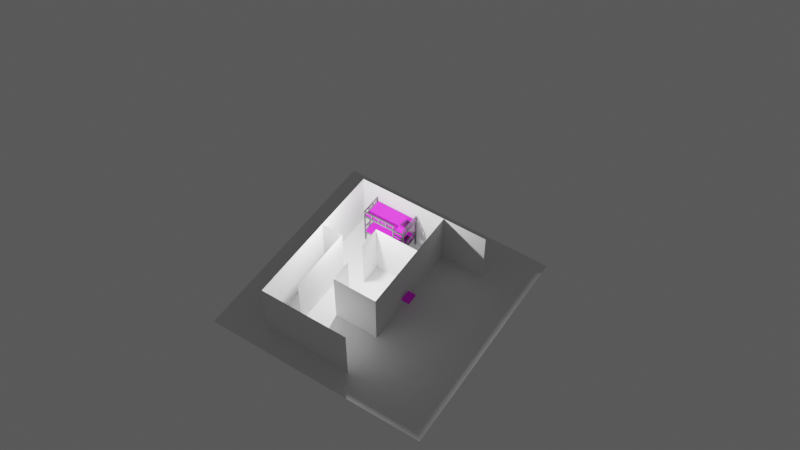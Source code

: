 # Source: little_house.blend  (saved by Blender 3.4.6; exported with 4.5.12 LTS)
import bpy
from mathutils import Matrix  # noqa: F401  (used for matrix-valued properties, if any)

bpy.ops.wm.read_factory_settings(use_empty=True)
scene = bpy.context.scene
scene.name = 'Scene'

# ---- collections
col_collection = bpy.data.collections.new('Collection'); scene.collection.children.link(col_collection)
col_bed = bpy.data.collections.new('bed'); scene.collection.children.link(col_bed)
col_bed_stick = bpy.data.collections.new('Bed Stick'); col_bed.children.link(col_bed_stick)
col_q_p = bpy.data.collections.new('Q&P'); scene.collection.children.link(col_q_p)

# ---- images (referenced by path relative to the original .blend; pixels are not part of the script)
import os
ASSET_DIR = os.environ.get("B2B_ASSET_DIR", "")  # directory of the original .blend (textures are referenced by path, not embedded)
HERE = os.path.dirname(os.path.abspath(__file__))  # packed textures are extracted next to this script under _unpacked/

def load_image(name, relpath, width, height, colorspace="sRGB"):
    """Load a texture the original file referenced (path relative to the .blend, or extracted next to this script)."""
    p = next((c for c in (os.path.join(HERE, relpath), os.path.join(ASSET_DIR, relpath)) if relpath and os.path.exists(c)), "")
    if p:
        img = bpy.data.images.load(p, check_existing=True)
        img.name = name
    else:  # same state as the original file: an image datablock whose file is absent (Cycles renders it pink)
        img = bpy.data.images.new(name, width, height)
        img.source = "FILE"
        img.filepath = "//" + (relpath or name)
    img.colorspace_settings.name = colorspace
    return img
img_chocofur_fabric_modern_03_diff_jpg = load_image('Chocofur_Fabric_Modern_03_diff.jpg', 'Chocofur_Fabric_Modern_03_diff.jpg', 1024, 1024, 'sRGB')
img_chocofur_fabric_modern_01_diff_jpg = load_image('Chocofur_Fabric_Modern_01_diff.jpg', 'Chocofur_Fabric_Modern_01_diff.jpg', 1024, 1024, 'sRGB')
img_chocofur_fabric_modern_11_diff_jpg = load_image('Chocofur_Fabric_Modern_11_diff.jpg', 'Chocofur_Fabric_Modern_11_diff.jpg', 1024, 1024, 'sRGB')

# ---- materials (node trees are filled in below, after node groups)
mat_chocofur_fabric_modern_03 = bpy.data.materials.new('Chocofur_Fabric_Modern_03')
mat_chocofur_fabric_modern_03.alpha_threshold = 0.0
mat_chocofur_fabric_modern_03.use_transparent_shadow = False
mat_chocofur_fabric_modern_03.diffuse_color = (0.6038, 0.6038, 0.6038, 1.0)
mat_chocofur_fabric_modern_03.roughness = 0.5
mat_steel3 = bpy.data.materials.new('steel3')
mat_steel3.use_transparent_shadow = False
mat_chocofur_fabric_modern_01 = bpy.data.materials.new('Chocofur_Fabric_Modern_01')
mat_chocofur_fabric_modern_01.alpha_threshold = 0.0
mat_chocofur_fabric_modern_01.use_transparent_shadow = False
mat_chocofur_fabric_modern_01.diffuse_color = (0.8, 0.7179, 0.6079, 1.0)
mat_chocofur_fabric_modern_01.roughness = 0.5
mat_chocofur_fabric_modern_03_001 = bpy.data.materials.new('Chocofur_Fabric_Modern_03.001')
mat_chocofur_fabric_modern_03_001.alpha_threshold = 0.0
mat_chocofur_fabric_modern_03_001.use_transparent_shadow = False
mat_chocofur_fabric_modern_03_001.diffuse_color = (0.6038, 0.6038, 0.6038, 1.0)
mat_chocofur_fabric_modern_03_001.roughness = 0.5

# ---- node groups
ng_cell_metal = bpy.data.node_groups.new('Cell Metal', 'ShaderNodeTree')
_s = ng_cell_metal.interface.new_socket(name='BSDF', in_out='OUTPUT', socket_type='NodeSocketShader')
_s = ng_cell_metal.interface.new_socket(name='Detail Scale', in_out='INPUT', socket_type='NodeSocketFloat')
_s.default_value = 457.7
_s.min_value = -1000.0
_s.max_value = 1000.0
_s = ng_cell_metal.interface.new_socket(name='Dent Scale', in_out='INPUT', socket_type='NodeSocketFloat')
_s.default_value = 5.0
_s.min_value = -1000.0
_s.max_value = 1000.0
_s = ng_cell_metal.interface.new_socket(name='Dent Detail', in_out='INPUT', socket_type='NodeSocketFloat')
_s.default_value = 5.0
_s.min_value = -1000.0
_s.max_value = 1000.0
_s = ng_cell_metal.interface.new_socket(name='Color', in_out='INPUT', socket_type='NodeSocketColor')
_s.default_value = (0.02716, 0.02825, 0.02914, 1.0)
_s = ng_cell_metal.interface.new_socket(name='Color', in_out='INPUT', socket_type='NodeSocketColor')
_s.default_value = (0.6987, 0.7332, 0.7613, 1.0)
_N = ng_cell_metal.nodes; _L = ng_cell_metal.links
n0 = _N.new('ShaderNodeTexCoord'); n0.name = 'Texture Coordinate'; n0.location = (-450, 171)
n1 = _N.new('ShaderNodeMapping'); n1.name = 'Mapping'; n1.location = (-240, 188)
n1.width = 240
n2 = _N.new('ShaderNodeTexNoise'); n2.name = 'Noise Texture'; n2.location = (50, 197)
n2.inputs[3].default_value = 16.0
n2.inputs[4].default_value = 0.6882
n3 = _N.new('ShaderNodeBump'); n3.name = 'Bump.001'; n3.location = (371, -185)
n3.inputs[0].default_value = 0.2471
n3.inputs[1].default_value = 1.0
n3.inputs[2].default_value = 1.0
n4 = _N.new('ShaderNodeMapping'); n4.name = 'Mapping.001'; n4.location = (-118, -349)
n4.width = 240
n5 = _N.new('ShaderNodeTexCoord'); n5.name = 'Texture Coordinate.001'; n5.location = (-838, -386)
n6 = _N.new('ShaderNodeTexNoise'); n6.name = 'Noise Texture.001'; n6.location = (-558, -361)
n6.inputs[3].default_value = 16.0
n7 = _N.new('ShaderNodeMix'); n7.name = 'Mix'; n7.location = (-338, -388)
n7.data_type = 'RGBA'
n7.inputs[0].default_value = 0.9
n8 = _N.new('ShaderNodeTexVoronoi'); n8.name = 'Voronoi Texture'; n8.location = (172, -320)
n8.feature = 'F2'
n9 = _N.new('NodeGroupOutput'); n9.name = 'Group Output'; n9.location = (1578, 231)
n10 = _N.new('ShaderNodeMixShader'); n10.name = 'Mix Shader'; n10.location = (1290, 378)
n11 = _N.new('ShaderNodeBsdfPrincipled'); n11.name = 'Principled BSDF.001'; n11.location = (835, -273)
n11.distribution = 'GGX'
n11.subsurface_method = 'BURLEY'
n11.inputs[1].default_value = 1.0
n11.inputs[3].default_value = 1.45
n11.inputs[27].default_value = (0.0, 0.0, 0.0, 1.0)
n11.inputs[28].default_value = 1.0
n12 = _N.new('ShaderNodeValToRGB'); n12.name = 'ColorRamp'; n12.location = (244, 119)
while len(n12.color_ramp.elements) > 1: n12.color_ramp.elements.remove(n12.color_ramp.elements[-1])
n12.color_ramp.elements[0].position = 0.3141; n12.color_ramp.elements[0].color = (0.08834, 0.08834, 0.08834, 1.0)
_e = n12.color_ramp.elements.new(1.0); _e.color = (1.0, 1.0, 1.0, 1.0)
n13 = _N.new('ShaderNodeBsdfPrincipled'); n13.name = 'Principled BSDF'; n13.location = (838, 388)
n13.distribution = 'GGX'
n13.subsurface_method = 'BURLEY'
n13.inputs[1].default_value = 1.0
n13.inputs[3].default_value = 1.45
n13.inputs[27].default_value = (0.0, 0.0, 0.0, 1.0)
n13.inputs[28].default_value = 1.0
n14 = _N.new('ShaderNodeBump'); n14.name = 'Bump'; n14.location = (612, -218)
n14.inputs[0].default_value = 0.1471
n14.inputs[1].default_value = 1.0
n14.inputs[2].default_value = 1.0
n15 = _N.new('ShaderNodeValToRGB'); n15.name = 'ColorRamp.001'; n15.location = (431, 504)
while len(n15.color_ramp.elements) > 1: n15.color_ramp.elements.remove(n15.color_ramp.elements[-1])
n15.color_ramp.elements[0].position = 0.0; n15.color_ramp.elements[0].color = (1.0, 1.0, 1.0, 1.0)
_e = n15.color_ramp.elements.new(1.0); _e.color = (0.0, 0.0, 0.0, 1.0)
n16 = _N.new('NodeGroupInput'); n16.name = 'Group Input'; n16.location = (-1038, 0)
_L.new(n13.outputs[0], n10.inputs[1])
_L.new(n1.outputs[0], n2.inputs[0])
_L.new(n0.outputs[3], n1.inputs[0])
_L.new(n2.outputs[0], n12.inputs[0])
_L.new(n12.outputs[0], n14.inputs[3])
_L.new(n14.outputs[0], n13.inputs[5])
_L.new(n12.outputs[0], n13.inputs[2])
_L.new(n3.outputs[0], n14.inputs[4])
_L.new(n8.outputs[0], n3.inputs[3])
_L.new(n4.outputs[0], n8.inputs[0])
_L.new(n6.outputs[1], n7.inputs[6])
_L.new(n7.outputs[2], n4.inputs[0])
_L.new(n5.outputs[3], n6.inputs[0])
_L.new(n5.outputs[3], n7.inputs[7])
_L.new(n8.outputs[0], n15.inputs[0])
_L.new(n16.outputs[0], n2.inputs[2])
_L.new(n16.outputs[1], n8.inputs[2])
_L.new(n16.outputs[2], n6.inputs[2])
_L.new(n10.outputs[0], n9.inputs[0])
_L.new(n11.outputs[0], n10.inputs[2])
_L.new(n14.outputs[0], n11.inputs[5])
_L.new(n15.outputs[0], n10.inputs[0])
_L.new(n16.outputs[3], n13.inputs[0])
_L.new(n16.outputs[4], n11.inputs[0])
n9.is_active_output = True

# ---- material node trees
mat_chocofur_fabric_modern_03.use_nodes = True; mat_chocofur_fabric_modern_03.node_tree.nodes.clear()
_N = mat_chocofur_fabric_modern_03.node_tree.nodes; _L = mat_chocofur_fabric_modern_03.node_tree.links
n0 = _N.new('ShaderNodeOutputMaterial'); n0.name = 'Material Output'; n0.location = (100, 200)
n1 = _N.new('ShaderNodeBsdfPrincipled'); n1.name = 'Principled BSDF'; n1.location = (-209, 203)
n1.distribution = 'GGX'
n1.subsurface_method = 'BURLEY'
n1.inputs[2].default_value = 0.8
n1.inputs[3].default_value = 1.45
n1.inputs[13].default_value = 0.7
n1.inputs[24].default_value = 0.3
n1.inputs[27].default_value = (0.0, 0.0, 0.0, 1.0)
n1.inputs[28].default_value = 1.0
n2 = _N.new('ShaderNodeBump'); n2.name = 'Bump'; n2.location = (-421, -206)
n2.inputs[0].default_value = 0.1
n2.inputs[1].default_value = 0.1
n2.inputs[2].default_value = 1.0
n3 = _N.new('ShaderNodeTexImage'); n3.name = 'Image Texture'; n3.location = (-785, 121)
n3.image = img_chocofur_fabric_modern_03_diff_jpg
_L.new(n1.outputs[0], n0.inputs[0])
_L.new(n2.outputs[0], n1.inputs[5])
_L.new(n3.outputs[0], n2.inputs[3])
_L.new(n3.outputs[0], n1.inputs[0])
n0.is_active_output = True
mat_steel3.use_nodes = True; mat_steel3.node_tree.nodes.clear()
_N = mat_steel3.node_tree.nodes; _L = mat_steel3.node_tree.links
n0 = _N.new('ShaderNodeOutputMaterial'); n0.name = 'Material Output'; n0.location = (799, 277)
n1 = _N.new('ShaderNodeGroup'); n1.name = 'Group'; n1.location = (552, 236)
n1.width = 214
n1.node_tree = ng_cell_metal
n1.inputs[0].default_value = 1.5
n1.inputs[1].default_value = 0.2
n1.inputs[2].default_value = 5.5
n1.inputs[3].default_value = (0.04033, 0.042, 0.04338, 1.0)
n1.inputs[4].default_value = (0.6987, 0.7332, 0.7613, 1.0)
_L.new(n1.outputs[0], n0.inputs[0])
n0.is_active_output = True
mat_chocofur_fabric_modern_01.use_nodes = True; mat_chocofur_fabric_modern_01.node_tree.nodes.clear()
_N = mat_chocofur_fabric_modern_01.node_tree.nodes; _L = mat_chocofur_fabric_modern_01.node_tree.links
n0 = _N.new('ShaderNodeOutputMaterial'); n0.name = 'Material Output'; n0.location = (100, 200)
n1 = _N.new('ShaderNodeBsdfPrincipled'); n1.name = 'Principled BSDF'; n1.location = (-209, 203)
n1.distribution = 'GGX'
n1.subsurface_method = 'BURLEY'
n1.inputs[1].default_value = 1.0
n1.inputs[2].default_value = 0.8
n1.inputs[3].default_value = 1.45
n1.inputs[13].default_value = 0.0
n1.inputs[24].default_value = 0.3
n1.inputs[27].default_value = (0.0, 0.0, 0.0, 1.0)
n1.inputs[28].default_value = 1.0
n2 = _N.new('ShaderNodeBump'); n2.name = 'Bump'; n2.location = (-421, -206)
n2.inputs[0].default_value = 0.1
n2.inputs[1].default_value = 0.1
n2.inputs[2].default_value = 1.0
n3 = _N.new('ShaderNodeTexImage'); n3.name = 'Image Texture'; n3.location = (-785, 121)
n3.image = img_chocofur_fabric_modern_01_diff_jpg
n3.extension = 'CLIP'
_L.new(n1.outputs[0], n0.inputs[0])
_L.new(n2.outputs[0], n1.inputs[5])
_L.new(n3.outputs[0], n2.inputs[3])
_L.new(n3.outputs[0], n1.inputs[0])
n0.is_active_output = True
mat_chocofur_fabric_modern_03_001.use_nodes = True; mat_chocofur_fabric_modern_03_001.node_tree.nodes.clear()
_N = mat_chocofur_fabric_modern_03_001.node_tree.nodes; _L = mat_chocofur_fabric_modern_03_001.node_tree.links
n0 = _N.new('ShaderNodeOutputMaterial'); n0.name = 'Material Output'; n0.location = (100, 200)
n1 = _N.new('ShaderNodeBsdfPrincipled'); n1.name = 'Principled BSDF'; n1.location = (-209, 203)
n1.distribution = 'GGX'
n1.subsurface_method = 'BURLEY'
n1.inputs[2].default_value = 0.8
n1.inputs[3].default_value = 1.45
n1.inputs[13].default_value = 0.7
n1.inputs[24].default_value = 0.3
n1.inputs[27].default_value = (0.0, 0.0, 0.0, 1.0)
n1.inputs[28].default_value = 1.0
n2 = _N.new('ShaderNodeBump'); n2.name = 'Bump'; n2.location = (-421, -206)
n2.inputs[0].default_value = 0.1
n2.inputs[1].default_value = 0.1
n2.inputs[2].default_value = 1.0
n3 = _N.new('ShaderNodeTexImage'); n3.name = 'Image Texture'; n3.location = (-785, 121)
n3.image = img_chocofur_fabric_modern_11_diff_jpg
_L.new(n1.outputs[0], n0.inputs[0])
_L.new(n2.outputs[0], n1.inputs[5])
_L.new(n3.outputs[0], n2.inputs[3])
_L.new(n3.outputs[0], n1.inputs[0])
n0.is_active_output = True

# ---- world
world_world = bpy.data.worlds.new('World'); scene.world = world_world
world_world.use_nodes = True; world_world.node_tree.nodes.clear()
_N = world_world.node_tree.nodes; _L = world_world.node_tree.links
n0 = _N.new('ShaderNodeOutputWorld'); n0.name = 'World Output'; n0.location = (300, 300)
n1 = _N.new('ShaderNodeBackground'); n1.name = 'Background'; n1.location = (10, 300)
n1.inputs[0].default_value = (0.08003, 0.08003, 0.08003, 1.0)
_L.new(n1.outputs[0], n0.inputs[0])
n0.is_active_output = True
world_world.color = (0.05088, 0.05088, 0.05088)
world_world.use_sun_shadow = False
world_world.sun_shadow_jitter_overblur = 0.0

# ---- cameras
cam_camera = bpy.data.cameras.new('Camera')
cam_camera.clip_end = 100.0
cam_camera.ortho_scale = 7.314

# ---- lights
light_light_001 = bpy.data.lights.new('Light.001', 'POINT')
light_light_001.transmission_factor = 0.0
light_light_001.energy = 1000.0
light_light_001.shadow_soft_size = 0.1
light_light_001.shadow_maximum_resolution = 0.006
light_light_001.use_absolute_resolution = True

# ---- meshes
me_x = bpy.data.meshes.new('平面')
me_x.from_pydata([(-10.0, -10.0, 0.0), (10.0, -10.0, 0.0), (-10.0, 10.0, 0.0), (10.0, 10.0, 0.0), (-10.0, 8.0, 0.0), (-10.0, 6.0, 0.0), (-10.0, 4.0, 0.0), (-10.0, 2.0, 0.0), (-10.0, 0.0, 0.0), (-10.0, -2.0, 0.0), (-10.0, -4.0, 0.0), (-10.0, -6.0, 0.0), (-10.0, -8.0, 0.0), (-8.0, -10.0, 0.0), (-6.0, -10.0, 0.0), (-4.0, -10.0, 0.0), (-2.0, -10.0, 0.0), (0.0, -10.0, 0.0), (2.0, -10.0, 0.0), (4.0, -10.0, 0.0), (6.0, -10.0, 0.0), (8.0, -10.0, 0.0), (10.0, -8.0, 0.0), (10.0, -6.0, 0.0), (10.0, -4.0, 0.0), (10.0, -2.0, 0.0), (10.0, 0.0, 0.0), (10.0, 2.0, 0.0), (10.0, 4.0, 0.0), (10.0, 6.0, 0.0), (10.0, 8.0, 0.0), (8.0, 10.0, 0.0), (6.0, 10.0, 0.0), (4.0, 10.0, 0.0), (2.0, 10.0, 0.0), (0.0, 10.0, 0.0), (-2.0, 10.0, 0.0), (-4.0, 10.0, 0.0), (-6.0, 10.0, 0.0), (-8.0, 10.0, 0.0), (-8.0, -8.0, 0.0), (-8.0, -6.0, 0.0), (-8.0, -4.0, 0.0), (-8.0, -2.0, 0.0), (-8.0, 0.0, 0.0), (-8.0, 2.0, 0.0), (-8.0, 4.0, 0.0), (-8.0, 6.0, 0.0), (-8.0, 8.0, 0.0), (-6.0, -8.0, 0.0), (-6.0, -6.0, 0.0), (-6.0, -4.0, 0.0), (-6.0, -2.0, 0.0), (-6.0, 0.0, 0.0), (-6.0, 2.0, 0.0), (-6.0, 4.0, 0.0), (-6.0, 6.0, 0.0), (-6.0, 8.0, 0.0), (-4.0, -8.0, 0.0), (-4.0, -6.0, 0.0), (-4.0, -4.0, 0.0), (-4.0, -2.0, 0.0), (-4.0, 0.0, 0.0), (-4.0, 2.0, 0.0), (-4.0, 4.0, 0.0), (-4.0, 6.0, 0.0), (-4.0, 8.0, 0.0), (-2.0, -8.0, 0.0), (-2.0, -6.0, 0.0), (-2.0, -4.0, 0.0), (-2.0, -2.0, 0.0), (-2.0, 0.0, 0.0), (-2.0, 2.0, 0.0), (-2.0, 4.0, 0.0), (-2.0, 6.0, 0.0), (-2.0, 8.0, 0.0), (0.0, -8.0, 0.0), (0.0, -6.0, 0.0), (0.0, -4.0, 0.0), (0.0, -2.0, 0.0), (0.0, 0.0, 0.0), (0.0, 2.0, 0.0), (0.0, 4.0, 0.0), (0.0, 6.0, 0.0), (0.0, 8.0, 0.0), (2.0, -8.0, 0.0), (2.0, -6.0, 0.0), (2.0, -4.0, 0.0), (2.0, -2.0, 0.0), (2.0, 0.0, 0.0), (2.0, 2.0, 0.0), (2.0, 4.0, 0.0), (2.0, 6.0, 0.0), (2.0, 8.0, 0.0), (4.0, -8.0, 0.0), (4.0, -6.0, 0.0), (4.0, -4.0, 0.0), (4.0, -2.0, 0.0), (4.0, 0.0, 0.0), (4.0, 2.0, 0.0), (4.0, 4.0, 0.0), (4.0, 6.0, 0.0), (4.0, 8.0, 0.0), (6.0, -8.0, 0.0), (6.0, -6.0, 0.0), (6.0, -4.0, 0.0), (6.0, -2.0, 0.0), (6.0, 0.0, 0.0), (6.0, 2.0, 0.0), (6.0, 4.0, 0.0), (6.0, 6.0, 0.0), (6.0, 8.0, 0.0), (8.0, -8.0, 0.0), (8.0, -6.0, 0.0), (8.0, -4.0, 0.0), (8.0, -2.0, 0.0), (8.0, 0.0, 0.0), (8.0, 2.0, 0.0), (8.0, 4.0, 0.0), (8.0, 6.0, 0.0), (8.0, 8.0, 0.0), (-6.0, -4.0, 2.5), (-6.0, -2.0, 2.5), (-6.0, 0.0, 2.5), (-6.0, 2.0, 2.5), (-6.0, 4.0, 2.5), (-6.0, 6.0, 2.5), (-4.0, 6.0, 2.5), (-2.0, 6.0, 2.5), (0.0, 6.0, 2.5), (2.0, 6.0, 2.5), (4.0, 6.0, 2.5), (6.0, 6.0, 2.5), (2.0, -2.0, 2.5), (2.0, 0.0, 2.5), (2.0, 4.0, 2.5), (-2.0, -4.0, 2.5), (-2.0, -2.0, 2.5), (-2.0, 0.0, 2.5), (-2.0, 2.0, 2.5), (0.0, -4.0, 2.5), (0.0, 2.0, 2.5), (2.0, -4.0, 2.5), (2.0, 2.0, 2.5), (-6.0, -8.0, 2.5), (-6.0, -6.0, 2.5), (-4.0, -8.0, 2.5), (-4.0, -6.0, 2.5), (-4.0, -4.0, 2.5), (-4.0, -2.0, 2.5), (-4.0, 0.0, 2.5), (-2.0, -8.0, 2.5), (0.0, -8.0, 2.5), (2.0, -8.0, 2.5), (2.0, -4.0, 1.25), (0.0, -4.0, 1.25), (-2.0, -4.0, 1.25), (-2.0, -2.0, 1.25), (2.0, -2.0, 1.25), (-4.0, -6.0, 1.25), (-4.0, -4.0, 1.25), (-4.0, 0.0, 1.25), (-6.0, 0.0, 1.25), (-4.0, -2.0, 1.25), (2.0, 0.0, 1.25), (-2.0, 0.0, 1.25), (-2.0, 2.0, 1.25), (0.0, 2.0, 1.25), (2.0, 2.0, 1.25), (2.0, -4.0, 0.35), (0.0, -4.0, 0.35), (2.0, -2.0, 0.35), (2.0, 0.0, 0.35), (0.0, 2.0, 0.35), (2.0, 2.0, 0.35), (-2.0, -4.0, 0.35)], [(164, 168), (158, 164), (171, 169), (170, 169), (173, 174), (172, 174), (171, 172), (175, 170)], [(120, 30, 3, 31), (4, 48, 39, 2), (48, 57, 38, 39), (57, 66, 37, 38), (66, 75, 36, 37), (75, 84, 35, 36), (84, 93, 34, 35), (93, 102, 33, 34), (102, 111, 32, 33), (111, 120, 31, 32), (0, 13, 40, 12), (12, 40, 41, 11), (11, 41, 42, 10), (10, 42, 43, 9), (9, 43, 44, 8), (8, 44, 45, 7), (7, 45, 46, 6), (6, 46, 47, 5), (5, 47, 48, 4), (13, 14, 49, 40), (40, 49, 50, 41), (41, 50, 51, 42), (42, 51, 52, 43), (43, 52, 53, 44), (44, 53, 54, 45), (45, 54, 55, 46), (46, 55, 56, 47), (47, 56, 57, 48), (14, 15, 58, 49), (49, 58, 59, 50), (50, 59, 60, 51), (51, 60, 61, 52), (52, 61, 62, 53), (53, 62, 63, 54), (54, 63, 64, 55), (55, 64, 65, 56), (56, 65, 66, 57), (15, 16, 67, 58), (58, 67, 68, 59), (59, 68, 69, 60), (60, 69, 70, 61), (61, 70, 71, 62), (62, 71, 72, 63), (63, 72, 73, 64), (64, 73, 74, 65), (65, 74, 75, 66), (16, 17, 76, 67), (67, 76, 77, 68), (68, 77, 78, 69), (69, 78, 79, 70), (70, 79, 80, 71), (71, 80, 81, 72), (72, 81, 82, 73), (73, 82, 83, 74), (74, 83, 84, 75), (17, 18, 85, 76), (76, 85, 86, 77), (77, 86, 87, 78), (78, 87, 88, 79), (79, 88, 89, 80), (80, 89, 90, 81), (81, 90, 91, 82), (82, 91, 92, 83), (83, 92, 93, 84), (18, 19, 94, 85), (85, 94, 95, 86), (86, 95, 96, 87), (87, 96, 97, 88), (88, 97, 98, 89), (89, 98, 99, 90), (90, 99, 100, 91), (91, 100, 101, 92), (92, 101, 102, 93), (19, 20, 103, 94), (94, 103, 104, 95), (95, 104, 105, 96), (96, 105, 106, 97), (97, 106, 107, 98), (98, 107, 108, 99), (99, 108, 109, 100), (100, 109, 110, 101), (101, 110, 111, 102), (20, 21, 112, 103), (103, 112, 113, 104), (104, 113, 114, 105), (105, 114, 115, 106), (106, 115, 116, 107), (107, 116, 117, 108), (108, 117, 118, 109), (109, 118, 119, 110), (110, 119, 120, 111), (21, 1, 22, 112), (112, 22, 23, 113), (113, 23, 24, 114), (114, 24, 25, 115), (115, 25, 26, 116), (116, 26, 27, 117), (117, 27, 28, 118), (118, 28, 29, 119), (119, 29, 30, 120), (53, 54, 124, 123), (92, 83, 129, 130), (65, 56, 126, 127), (50, 51, 121, 145), (54, 55, 125, 124), (110, 101, 131, 132), (83, 74, 128, 129), (51, 52, 122, 121), (55, 56, 126, 125), (101, 92, 130, 131), (52, 53, 123, 122), (74, 65, 127, 128), (88, 89, 164, 134, 133), (91, 92, 130, 135), (89, 90, 143, 134, 164), (90, 91, 135, 143), (154, 155, 140, 142), (165, 166, 139, 138), (156, 157, 137, 136), (167, 166, 139, 141), (154, 158, 133, 142), (168, 167, 141, 143), (155, 156, 136, 140), (85, 76, 152, 153), (58, 49, 144, 146), (159, 160, 148, 147), (161, 162, 123, 150), (76, 67, 151, 152), (160, 163, 149, 148), (163, 161, 150, 149), (67, 58, 146, 151), (49, 50, 145, 144), (78, 69, 156, 155), (87, 88, 158, 154), (69, 70, 157, 156), (87, 78, 155, 154), (61, 62, 161, 163), (60, 61, 163, 160), (62, 53, 162, 161), (59, 60, 160, 159), (90, 81, 167, 168), (81, 72, 166, 167), (71, 72, 166, 165)])
_uv = me_x.uv_layers.new(name='UV 贴图')
_uv.uv.foreach_set('vector', [0.9, 0.9, 1.0, 0.9, 1.0, 1.0, 0.9, 1.0, 0.0, 0.9, 0.1, 0.9, 0.1, 1.0, 0.0, 1.0, 0.1, 0.9, 0.2, 0.9, 0.2, 1.0, 0.1, 1.0, 0.2, 0.9, 0.3, 0.9, 0.3, 1.0, 0.2, 1.0, 0.3, 0.9, 0.4, 0.9, 0.4, 1.0, 0.3, 1.0, 0.4, 0.9, 0.5, 0.9, 0.5, 1.0, 0.4, 1.0, 0.5, 0.9, 0.6, 0.9, 0.6, 1.0, 0.5, 1.0, 0.6, 0.9, 0.7, 0.9, 0.7, 1.0, 0.6, 1.0, 0.7, 0.9, 0.8, 0.9, 0.8, 1.0, 0.7, 1.0, 0.8, 0.9, 0.9, 0.9, 0.9, 1.0, 0.8, 1.0, 0.0, 0.0, 0.1, 0.0, 0.1, 0.1, 0.0, 0.1, 0.0, 0.1, 0.1, 0.1, 0.1, 0.2, 0.0, 0.2, 0.0, 0.2, 0.1, 0.2, 0.1, 0.3, 0.0, 0.3, 0.0, 0.3, 0.1, 0.3, 0.1, 0.4, 0.0, 0.4, 0.0, 0.4, 0.1, 0.4, 0.1, 0.5, 0.0, 0.5, 0.0, 0.5, 0.1, 0.5, 0.1, 0.6, 0.0, 0.6, 0.0, 0.6, 0.1, 0.6, 0.1, 0.7, 0.0, 0.7, 0.0, 0.7, 0.1, 0.7, 0.1, 0.8, 0.0, 0.8, 0.0, 0.8, 0.1, 0.8, 0.1, 0.9, 0.0, 0.9, 0.1, 0.0, 0.2, 0.0, 0.2, 0.1, 0.1, 0.1, 0.1, 0.1, 0.2, 0.1, 0.2, 0.2, 0.1, 0.2, 0.1, 0.2, 0.2, 0.2, 0.2, 0.3, 0.1, 0.3, 0.1, 0.3, 0.2, 0.3, 0.2, 0.4, 0.1, 0.4, 0.1, 0.4, 0.2, 0.4, 0.2, 0.5, 0.1, 0.5, 0.1, 0.5, 0.2, 0.5, 0.2, 0.6, 0.1, 0.6, 0.1, 0.6, 0.2, 0.6, 0.2, 0.7, 0.1, 0.7, 0.1, 0.7, 0.2, 0.7, 0.2, 0.8, 0.1, 0.8, 0.1, 0.8, 0.2, 0.8, 0.2, 0.9, 0.1, 0.9, 0.2, 0.0, 0.3, 0.0, 0.3, 0.1, 0.2, 0.1, 0.2, 0.1, 0.3, 0.1, 0.3, 0.2, 0.2, 0.2, 0.2, 0.2, 0.3, 0.2, 0.3, 0.3, 0.2, 0.3, 0.2, 0.3, 0.3, 0.3, 0.3, 0.4, 0.2, 0.4, 0.2, 0.4, 0.3, 0.4, 0.3, 0.5, 0.2, 0.5, 0.2, 0.5, 0.3, 0.5, 0.3, 0.6, 0.2, 0.6, 0.2, 0.6, 0.3, 0.6, 0.3, 0.7, 0.2, 0.7, 0.2, 0.7, 0.3, 0.7, 0.3, 0.8, 0.2, 0.8, 0.2, 0.8, 0.3, 0.8, 0.3, 0.9, 0.2, 0.9, 0.3, 0.0, 0.4, 0.0, 0.4, 0.1, 0.3, 0.1, 0.3, 0.1, 0.4, 0.1, 0.4, 0.2, 0.3, 0.2, 0.3, 0.2, 0.4, 0.2, 0.4, 0.3, 0.3, 0.3, 0.3, 0.3, 0.4, 0.3, 0.4, 0.4, 0.3, 0.4, 0.3, 0.4, 0.4, 0.4, 0.4, 0.5, 0.3, 0.5, 0.3, 0.5, 0.4, 0.5, 0.4, 0.6, 0.3, 0.6, 0.3, 0.6, 0.4, 0.6, 0.4, 0.7, 0.3, 0.7, 0.3, 0.7, 0.4, 0.7, 0.4, 0.8, 0.3, 0.8, 0.3, 0.8, 0.4, 0.8, 0.4, 0.9, 0.3, 0.9, 0.4, 0.0, 0.5, 0.0, 0.5, 0.1, 0.4, 0.1, 0.4, 0.1, 0.5, 0.1, 0.5, 0.2, 0.4, 0.2, 0.4, 0.2, 0.5, 0.2, 0.5, 0.3, 0.4, 0.3, 0.4, 0.3, 0.5, 0.3, 0.5, 0.4, 0.4, 0.4, 0.4, 0.4, 0.5, 0.4, 0.5, 0.5, 0.4, 0.5, 0.4, 0.5, 0.5, 0.5, 0.5, 0.6, 0.4, 0.6, 0.4, 0.6, 0.5, 0.6, 0.5, 0.7, 0.4, 0.7, 0.4, 0.7, 0.5, 0.7, 0.5, 0.8, 0.4, 0.8, 0.4, 0.8, 0.5, 0.8, 0.5, 0.9, 0.4, 0.9, 0.5, 0.0, 0.6, 0.0, 0.6, 0.1, 0.5, 0.1, 0.5, 0.1, 0.6, 0.1, 0.6, 0.2, 0.5, 0.2, 0.5, 0.2, 0.6, 0.2, 0.6, 0.3, 0.5, 0.3, 0.5, 0.3, 0.6, 0.3, 0.6, 0.4, 0.5, 0.4, 0.5, 0.4, 0.6, 0.4, 0.6, 0.5, 0.5, 0.5, 0.5, 0.5, 0.6, 0.5, 0.6, 0.6, 0.5, 0.6, 0.5, 0.6, 0.6, 0.6, 0.6, 0.7, 0.5, 0.7, 0.5, 0.7, 0.6, 0.7, 0.6, 0.8, 0.5, 0.8, 0.5, 0.8, 0.6, 0.8, 0.6, 0.9, 0.5, 0.9, 0.6, 0.0, 0.7, 0.0, 0.7, 0.1, 0.6, 0.1, 0.6, 0.1, 0.7, 0.1, 0.7, 0.2, 0.6, 0.2, 0.6, 0.2, 0.7, 0.2, 0.7, 0.3, 0.6, 0.3, 0.6, 0.3, 0.7, 0.3, 0.7, 0.4, 0.6, 0.4, 0.6, 0.4, 0.7, 0.4, 0.7, 0.5, 0.6, 0.5, 0.6, 0.5, 0.7, 0.5, 0.7, 0.6, 0.6, 0.6, 0.6, 0.6, 0.7, 0.6, 0.7, 0.7, 0.6, 0.7, 0.6, 0.7, 0.7, 0.7, 0.7, 0.8, 0.6, 0.8, 0.6, 0.8, 0.7, 0.8, 0.7, 0.9, 0.6, 0.9, 0.7, 0.0, 0.8, 0.0, 0.8, 0.1, 0.7, 0.1, 0.7, 0.1, 0.8, 0.1, 0.8, 0.2, 0.7, 0.2, 0.7, 0.2, 0.8, 0.2, 0.8, 0.3, 0.7, 0.3, 0.7, 0.3, 0.8, 0.3, 0.8, 0.4, 0.7, 0.4, 0.7, 0.4, 0.8, 0.4, 0.8, 0.5, 0.7, 0.5, 0.7, 0.5, 0.8, 0.5, 0.8, 0.6, 0.7, 0.6, 0.7, 0.6, 0.8, 0.6, 0.8, 0.7, 0.7, 0.7, 0.7, 0.7, 0.8, 0.7, 0.8, 0.8, 0.7, 0.8, 0.7, 0.8, 0.8, 0.8, 0.8, 0.9, 0.7, 0.9, 0.8, 0.0, 0.9, 0.0, 0.9, 0.1, 0.8, 0.1, 0.8, 0.1, 0.9, 0.1, 0.9, 0.2, 0.8, 0.2, 0.8, 0.2, 0.9, 0.2, 0.9, 0.3, 0.8, 0.3, 0.8, 0.3, 0.9, 0.3, 0.9, 0.4, 0.8, 0.4, 0.8, 0.4, 0.9, 0.4, 0.9, 0.5, 0.8, 0.5, 0.8, 0.5, 0.9, 0.5, 0.9, 0.6, 0.8, 0.6, 0.8, 0.6, 0.9, 0.6, 0.9, 0.7, 0.8, 0.7, 0.8, 0.7, 0.9, 0.7, 0.9, 0.8, 0.8, 0.8, 0.8, 0.8, 0.9, 0.8, 0.9, 0.9, 0.8, 0.9, 0.9, 0.0, 1.0, 0.0, 1.0, 0.1, 0.9, 0.1, 0.9, 0.1, 1.0, 0.1, 1.0, 0.2, 0.9, 0.2, 0.9, 0.2, 1.0, 0.2, 1.0, 0.3, 0.9, 0.3, 0.9, 0.3, 1.0, 0.3, 1.0, 0.4, 0.9, 0.4, 0.9, 0.4, 1.0, 0.4, 1.0, 0.5, 0.9, 0.5, 0.9, 0.5, 1.0, 0.5, 1.0, 0.6, 0.9, 0.6, 0.9, 0.6, 1.0, 0.6, 1.0, 0.7, 0.9, 0.7, 0.9, 0.7, 1.0, 0.7, 1.0, 0.8, 0.9, 0.8, 0.9, 0.8, 1.0, 0.8, 1.0, 0.9, 0.9, 0.9, 0.2, 0.5, 0.2, 0.6, 0.2, 0.6, 0.2, 0.5, 0.6, 0.8, 0.5, 0.8, 0.5, 0.8, 0.6, 0.8, 0.3, 0.8, 0.2, 0.8, 0.2, 0.8, 0.3, 0.8, 0.2, 0.2, 0.2, 0.3, 0.2, 0.3, 0.2, 0.2, 0.2, 0.6, 0.2, 0.7, 0.2, 0.7, 0.2, 0.6, 0.8, 0.8, 0.7, 0.8, 0.7, 0.8, 0.8, 0.8, 0.5, 0.8, 0.4, 0.8, 0.4, 0.8, 0.5, 0.8, 0.2, 0.3, 0.2, 0.4, 0.2, 0.4, 0.2, 0.3, 0.2, 0.7, 0.2, 0.8, 0.2, 0.8, 0.2, 0.7, 0.7, 0.8, 0.6, 0.8, 0.6, 0.8, 0.7, 0.8, 0.2, 0.4, 0.2, 0.5, 0.2, 0.5, 0.2, 0.4, 0.4, 0.8, 0.3, 0.8, 0.3, 0.8, 0.4, 0.8, 0.6, 0.4, 0.6, 0.5, 0.6, 0.5, 0.6, 0.5, 0.6, 0.4, 0.6, 0.7, 0.6, 0.8, 0.6, 0.8, 0.6, 0.7, 0.6, 0.5, 0.6, 0.6, 0.6, 0.6, 0.6, 0.5, 0.6, 0.5, 0.6, 0.6, 0.6, 0.7, 0.6, 0.7, 0.6, 0.6, 0.6, 0.3, 0.5, 0.3, 0.5, 0.3, 0.6, 0.3, 0.4, 0.5, 0.4, 0.6, 0.4, 0.6, 0.4, 0.5, 0.4, 0.3, 0.4, 0.4, 0.4, 0.4, 0.4, 0.3, 0.5, 0.6, 0.4, 0.6, 0.4, 0.6, 0.5, 0.6, 0.6, 0.3, 0.6, 0.4, 0.6, 0.4, 0.6, 0.3, 0.6, 0.6, 0.5, 0.6, 0.5, 0.6, 0.6, 0.6, 0.5, 0.3, 0.4, 0.3, 0.4, 0.3, 0.5, 0.3, 0.6, 0.1, 0.5, 0.1, 0.5, 0.1, 0.6, 0.1, 0.3, 0.1, 0.2, 0.1, 0.2, 0.1, 0.3, 0.1, 0.3, 0.2, 0.3, 0.3, 0.3, 0.3, 0.3, 0.2, 0.3, 0.5, 0.2, 0.5, 0.2, 0.5, 0.3, 0.5, 0.5, 0.1, 0.4, 0.1, 0.4, 0.1, 0.5, 0.1, 0.3, 0.3, 0.3, 0.4, 0.3, 0.4, 0.3, 0.3, 0.3, 0.4, 0.3, 0.5, 0.3, 0.5, 0.3, 0.4, 0.4, 0.1, 0.3, 0.1, 0.3, 0.1, 0.4, 0.1, 0.2, 0.1, 0.2, 0.2, 0.2, 0.2, 0.2, 0.1, 0.5, 0.3, 0.4, 0.3, 0.4, 0.3, 0.5, 0.3, 0.6, 0.3, 0.6, 0.4, 0.6, 0.4, 0.6, 0.3, 0.4, 0.3, 0.4, 0.4, 0.4, 0.4, 0.4, 0.3, 0.6, 0.3, 0.5, 0.3, 0.5, 0.3, 0.6, 0.3, 0.3, 0.4, 0.3, 0.5, 0.3, 0.5, 0.3, 0.4, 0.3, 0.3, 0.3, 0.4, 0.3, 0.4, 0.3, 0.3, 0.3, 0.5, 0.2, 0.5, 0.2, 0.5, 0.3, 0.5, 0.3, 0.2, 0.3, 0.3, 0.3, 0.3, 0.3, 0.2, 0.6, 0.6, 0.5, 0.6, 0.5, 0.6, 0.6, 0.6, 0.5, 0.6, 0.4, 0.6, 0.4, 0.6, 0.5, 0.6, 0.4, 0.5, 0.4, 0.6, 0.4, 0.6, 0.4, 0.5])
me_x.update()
me_x_1 = bpy.data.meshes.new('立方体')
me_x_1.from_pydata([(-1.0, -1.0, -1.0), (-1.0, 1.0, -1.0), (3.0, 1.0, -1.0), (3.0, -1.0, -1.0), (-1.0, 0.0, -1.0), (3.0, 0.0, -1.0), (0.02289, 1.0, -1.17), (-0.8728, 0.9706, -1.17), (1.0, -1.0, -1.17), (1.023, 1.0, -1.17), (0.0, -1.0, -1.17), (2.0, -1.0, -1.17), (2.88, -1.0, -1.17), (2.02, 0.9998, -1.17), (2.88, 0.9545, -1.17), (-0.88, -1.0, -1.17), (0.02289, 1.0, -1.153), (-0.8728, 0.9706, -1.153), (1.0, -1.0, -1.153), (1.023, 1.0, -1.153), (0.0, -1.0, -1.153), (2.0, -1.0, -1.153), (2.88, -1.0, -1.153), (2.02, 0.9998, -1.153), (2.88, 0.9545, -1.153), (-0.88, -1.0, -1.153)], [(4, 0), (5, 2), (1, 4), (3, 5)], [(12, 15, 7, 14), (11, 12, 22, 21), (13, 9, 19, 23), (15, 10, 20, 25), (14, 13, 23, 24), (10, 8, 18, 20), (6, 7, 17, 16), (8, 11, 21, 18), (9, 6, 16, 19), (16, 17, 25, 20, 18, 21, 22, 24, 23, 19), (15, 25, 17, 7), (12, 14, 24, 22)])
_uv = me_x_1.uv_layers.new(name='UV 贴图')
_uv.uv.foreach_set('vector', [0.9765, 0.2767, 0.9765, 0.7352, 0.07311, 0.7343, 0.08048, 0.2767, 0.375, 0.75, 0.045, 0.09, 0.045, 0.09, 0.375, 0.75, 0.3675, 0.49, 0.375, 0.4999, 0.375, 0.4999, 0.3675, 0.49, 0.03, 0.09, 0.25, 0.75, 0.25, 0.75, 0.03, 0.09, 0.045, 0.06068, 0.3675, 0.49, 0.3675, 0.49, 0.045, 0.06068, 0.25, 0.75, 0.375, 0.75, 0.375, 0.75, 0.25, 0.75, 0.2528, 0.5, 0.03178, 0.06398, 0.03178, 0.06398, 0.2528, 0.5, 0.375, 0.75, 0.375, 0.75, 0.375, 0.75, 0.375, 0.75, 0.375, 0.4999, 0.2528, 0.5, 0.2528, 0.5, 0.375, 0.4999, 0.2528, 0.5, 0.03178, 0.06398, 0.03, 0.09, 0.25, 0.75, 0.375, 0.75, 0.375, 0.75, 0.045, 0.09, 0.045, 0.06068, 0.3675, 0.49, 0.375, 0.4999, 0.03, 0.09, 0.03, 0.09, 0.03178, 0.06398, 0.03178, 0.06398, 0.045, 0.09, 0.045, 0.06068, 0.045, 0.06068, 0.045, 0.09])
me_x_1.materials.append(mat_chocofur_fabric_modern_03)
me_x_1.update()
me_009 = bpy.data.meshes.new('立方体.009')
me_009.from_pydata([(-1.0, -1.0, -1.0), (-1.0, 1.0, -1.0), (3.0, 1.0, -1.0), (3.0, -1.0, -1.0), (-1.0, 0.0, -1.0), (3.0, 0.0, -1.0), (-1.0, -1.0, -1.15), (1.0, 0.88, -1.15), (0.0, 0.88, -1.15), (2.0, 0.88, -1.15), (3.0, 0.88, -1.15), (-1.0, 0.88, -1.15), (-0.88, -1.0, -1.17), (-0.88, 0.8805, -1.17), (2.88, -1.0, -1.17), (2.88, 0.883, -1.17), (-0.88, -1.0, -1.16), (-0.88, 0.8805, -1.16), (2.88, -1.0, -1.16), (2.88, 0.883, -1.16)], [(4, 0), (5, 2), (1, 4), (3, 5), (6, 11)], [(13, 15, 14, 12), (13, 12, 16, 17), (14, 15, 19, 18), (12, 14, 18, 16), (15, 13, 17, 19)])
_uv = me_009.uv_layers.new(name='UV 贴图')
_uv.uv.foreach_set('vector', [0.5001, 7.081e-05, 0.5008, 0.9999, 7.081e-05, 0.9999, 7.093e-05, 7.075e-05, 0.0, 0.0, 0.0, 0.0, 0.0, 0.0, 0.0, 0.0, 0.0, 0.0, 0.0, 0.0, 0.0, 0.0, 0.0, 0.0, 0.0, 0.0, 0.0, 0.0, 0.0, 0.0, 0.0, 0.0, 0.0, 0.0, 0.0, 0.0, 0.0, 0.0, 0.0, 0.0])
me_009.materials.append(mat_chocofur_fabric_modern_03)
me_009.update()
me_010 = bpy.data.meshes.new('立方体.010')
me_010.from_pydata([(-1.0, -1.0, -1.0), (-1.0, 1.0, -1.0), (1.0, -1.0, -1.0), (1.0, 1.0, -1.0), (3.0, 1.0, -1.0), (3.0, -1.0, -1.0), (0.0, 1.0, -1.0), (0.0, -1.0, -1.0), (2.0, -1.0, -1.0), (2.0, 1.0, -1.0), (0.0, 1.0, -1.15), (-1.0, 1.0, -1.15), (1.0, -1.0, -1.15), (1.0, 1.0, -1.15), (0.0, -1.0, -1.15), (2.0, -1.0, -1.15), (3.0, -1.0, -1.15), (2.0, 1.0, -1.15), (3.0, 1.0, -1.15), (-1.0, -1.0, -1.15)], [], [(5, 4, 9, 8), (6, 1, 0, 7), (2, 8, 9, 3), (6, 7, 2, 3), (16, 15, 17, 18), (10, 14, 19, 11), (12, 13, 17, 15), (10, 13, 12, 14), (4, 5, 16, 18), (1, 6, 10, 11), (9, 4, 18, 17), (8, 2, 12, 15), (2, 7, 14, 12), (6, 3, 13, 10), (0, 1, 11, 19), (5, 8, 15, 16), (3, 9, 17, 13), (7, 0, 19, 14)])
_uv = me_010.uv_layers.new(name='UV 贴图')
_uv.uv.foreach_set('vector', [0.0, 0.0, 0.0, 0.0, 0.375, 0.5, 0.375, 0.75, 0.25, 0.5, 0.0, 0.0, 0.0, 0.0, 0.25, 0.75, 0.375, 0.75, 0.375, 0.75, 0.375, 0.5, 0.375, 0.5, 0.25, 0.5, 0.25, 0.75, 0.375, 0.75, 0.375, 0.5, 0.0, 0.0, 0.375, 0.75, 0.375, 0.5, 0.0, 0.0, 0.25, 0.5, 0.25, 0.75, 0.0, 0.0, 0.0, 0.0, 0.375, 0.75, 0.375, 0.5, 0.375, 0.5, 0.375, 0.75, 0.25, 0.5, 0.375, 0.5, 0.375, 0.75, 0.25, 0.75, 0.0, 0.0, 0.0, 0.0, 0.0, 0.0, 0.0, 0.0, 0.0, 0.0, 0.25, 0.5, 0.25, 0.5, 0.0, 0.0, 0.375, 0.5, 0.0, 0.0, 0.0, 0.0, 0.375, 0.5, 0.375, 0.75, 0.375, 0.75, 0.375, 0.75, 0.375, 0.75, 0.375, 0.75, 0.25, 0.75, 0.25, 0.75, 0.375, 0.75, 0.25, 0.5, 0.375, 0.5, 0.375, 0.5, 0.25, 0.5, 0.0, 0.0, 0.0, 0.0, 0.0, 0.0, 0.0, 0.0, 0.0, 0.0, 0.375, 0.75, 0.375, 0.75, 0.0, 0.0, 0.375, 0.5, 0.375, 0.5, 0.375, 0.5, 0.375, 0.5, 0.25, 0.75, 0.0, 0.0, 0.0, 0.0, 0.25, 0.75])
me_010.materials.append(mat_steel3)
me_010.update()
me_011 = bpy.data.meshes.new('立方体.011')
me_011.from_pydata([(-1.0, -1.0, -1.0), (-1.0, 1.0, -1.0), (1.0, -1.0, -1.0), (1.0, 1.0, -1.0), (3.0, 1.0, -1.0), (3.0, -1.0, -1.0), (0.0, 1.0, -1.0), (0.0, -1.0, -1.0), (2.0, -1.0, -1.0), (2.0, 1.0, -1.0), (0.0, 1.0, -1.15), (-1.0, 1.0, -1.15), (1.0, -1.0, -1.15), (1.0, 1.0, -1.15), (0.0, -1.0, -1.15), (2.0, -1.0, -1.15), (3.0, -1.0, -1.15), (2.0, 1.0, -1.15), (3.0, 1.0, -1.15), (-1.0, -1.0, -1.15)], [], [(5, 4, 9, 8), (6, 1, 0, 7), (2, 8, 9, 3), (6, 7, 2, 3), (16, 15, 17, 18), (10, 14, 19, 11), (12, 13, 17, 15), (10, 13, 12, 14), (4, 5, 16, 18), (1, 6, 10, 11), (9, 4, 18, 17), (8, 2, 12, 15), (2, 7, 14, 12), (6, 3, 13, 10), (0, 1, 11, 19), (5, 8, 15, 16), (3, 9, 17, 13), (7, 0, 19, 14)])
_uv = me_011.uv_layers.new(name='UV 贴图')
_uv.uv.foreach_set('vector', [0.0, 0.0, 0.0, 0.0, 0.375, 0.5, 0.375, 0.75, 0.25, 0.5, 0.0, 0.0, 0.0, 0.0, 0.25, 0.75, 0.375, 0.75, 0.375, 0.75, 0.375, 0.5, 0.375, 0.5, 0.25, 0.5, 0.25, 0.75, 0.375, 0.75, 0.375, 0.5, 0.0, 0.0, 0.375, 0.75, 0.375, 0.5, 0.0, 0.0, 0.25, 0.5, 0.25, 0.75, 0.0, 0.0, 0.0, 0.0, 0.375, 0.75, 0.375, 0.5, 0.375, 0.5, 0.375, 0.75, 0.25, 0.5, 0.375, 0.5, 0.375, 0.75, 0.25, 0.75, 0.0, 0.0, 0.0, 0.0, 0.0, 0.0, 0.0, 0.0, 0.0, 0.0, 0.25, 0.5, 0.25, 0.5, 0.0, 0.0, 0.375, 0.5, 0.0, 0.0, 0.0, 0.0, 0.375, 0.5, 0.375, 0.75, 0.375, 0.75, 0.375, 0.75, 0.375, 0.75, 0.375, 0.75, 0.25, 0.75, 0.25, 0.75, 0.375, 0.75, 0.25, 0.5, 0.375, 0.5, 0.375, 0.5, 0.25, 0.5, 0.0, 0.0, 0.0, 0.0, 0.0, 0.0, 0.0, 0.0, 0.0, 0.0, 0.375, 0.75, 0.375, 0.75, 0.0, 0.0, 0.375, 0.5, 0.375, 0.5, 0.375, 0.5, 0.375, 0.5, 0.25, 0.75, 0.0, 0.0, 0.0, 0.0, 0.25, 0.75])
me_011.materials.append(mat_steel3)
me_011.update()
me_003 = bpy.data.meshes.new('立方体.003')
me_003.from_pydata([(-1.0, -1.0, -1.0), (-1.0, -1.0, 0.0), (-0.9, -1.0, -1.0), (-0.9, -1.0, 0.0), (-1.0, -0.9, -1.0), (-1.0, -0.9, -8.742e-09), (-0.9, -0.9, -1.0), (-0.9, -0.9, -8.742e-09), (2.9, -1.0, -1.0), (2.9, -1.0, 0.0), (3.0, -1.0, -1.0), (3.0, -1.0, 0.0), (2.9, -0.9, -1.0), (2.9, -0.9, -8.742e-09), (3.0, -0.9, -1.0), (3.0, -0.9, -8.742e-09), (-1.0, 0.9, -1.0), (-1.0, 0.9, 0.0), (-0.9, 0.9, -1.0), (-0.9, 0.9, 0.0), (-1.0, 1.0, -1.0), (-1.0, 1.0, -8.742e-09), (-0.9, 1.0, -1.0), (-0.9, 1.0, -8.742e-09), (2.9, 0.9, -1.0), (2.9, 0.9, 0.0), (3.0, 0.9, -1.0), (3.0, 0.9, 0.0), (2.9, 1.0, -1.0), (2.9, 1.0, -8.742e-09), (3.0, 1.0, -1.0), (3.0, 1.0, -8.742e-09)], [], [(5, 4, 6, 7), (1, 0, 4, 5), (3, 7, 6, 2), (1, 3, 2, 0), (13, 12, 14, 15), (9, 8, 12, 13), (11, 15, 14, 10), (9, 11, 10, 8), (21, 20, 22, 23), (17, 16, 20, 21), (19, 23, 22, 18), (17, 19, 18, 16), (29, 28, 30, 31), (25, 24, 28, 29), (27, 31, 30, 26), (25, 27, 26, 24)])
_uv = me_003.uv_layers.new(name='UV 贴图')
_uv.uv.foreach_set('vector', [0.0, 0.0, 0.0, 0.0, 0.0, 0.0, 0.0, 0.0, 0.0, 0.0, 0.0, 0.0, 0.0, 0.0, 0.0, 0.0, 0.0, 0.0, 0.0, 0.0, 0.0, 0.0, 0.0, 0.0, 0.0, 0.0, 0.0, 0.0, 0.0, 0.0, 0.0, 0.0, 0.0, 0.0, 0.0, 0.0, 0.0, 0.0, 0.0, 0.0, 0.0, 0.0, 0.0, 0.0, 0.0, 0.0, 0.0, 0.0, 0.0, 0.0, 0.0, 0.0, 0.0, 0.0, 0.0, 0.0, 0.0, 0.0, 0.0, 0.0, 0.0, 0.0, 0.0, 0.0, 0.0, 0.0, 0.0, 0.0, 0.0, 0.0, 0.0, 0.0, 0.0, 0.0, 0.0, 0.0, 0.0, 0.0, 0.0, 0.0, 0.0, 0.0, 0.0, 0.0, 0.0, 0.0, 0.0, 0.0, 0.0, 0.0, 0.0, 0.0, 0.0, 0.0, 0.0, 0.0, 0.0, 0.0, 0.0, 0.0, 0.0, 0.0, 0.0, 0.0, 0.0, 0.0, 0.0, 0.0, 0.0, 0.0, 0.0, 0.0, 0.0, 0.0, 0.0, 0.0, 0.0, 0.0, 0.0, 0.0, 0.0, 0.0, 0.0, 0.0, 0.0, 0.0, 0.0, 0.0])
me_003.materials.append(mat_steel3)
me_003.update()
me_005 = bpy.data.meshes.new('立方体.005')
me_005.from_pydata([(-1.0, 0.9, -1.7), (-0.9, 0.9, -1.7), (-1.0, -0.9, -1.7), (-0.9, -0.9, -1.7), (-1.0, 0.9, -1.6), (-0.9, 0.9, -1.6), (-1.0, -0.9, -1.6), (-0.9, -0.9, -1.6), (-0.9, 0.3, -1.7), (-0.9, -0.3, -1.7), (-1.0, 0.3, -1.7), (-1.0, -0.3, -1.7), (-0.9, 0.3, -1.6), (-0.9, -0.3, -1.6), (-1.0, 0.3, -1.6), (-1.0, -0.3, -1.6), (-0.9, -0.33, -1.6), (-1.0, -0.33, -1.6), (-0.9, -0.27, -1.6), (-1.0, -0.27, -1.6), (-0.9, -0.33, -1.15), (-1.0, -0.33, -1.15), (-0.9, -0.27, -1.15), (-1.0, -0.27, -1.15), (-0.9, 0.27, -1.6), (-1.0, 0.27, -1.6), (-0.9, 0.33, -1.6), (-1.0, 0.33, -1.6), (-0.9, 0.27, -1.15), (-1.0, 0.27, -1.15), (-0.9, 0.33, -1.15), (-1.0, 0.33, -1.15), (2.9, 0.9, -1.7), (3.0, 0.9, -1.7), (2.9, -0.9, -1.7), (3.0, -0.9, -1.7), (2.9, 0.9, -1.6), (3.0, 0.9, -1.6), (2.9, -0.9, -1.6), (3.0, -0.9, -1.6), (3.0, 0.3, -1.7), (3.0, -0.3, -1.7), (2.9, 0.3, -1.7), (2.9, -0.3, -1.7), (3.0, 0.3, -1.6), (3.0, -0.3, -1.6), (2.9, 0.3, -1.6), (2.9, -0.3, -1.6), (3.0, -0.33, -1.6), (2.9, -0.33, -1.6), (3.0, -0.27, -1.6), (2.9, -0.27, -1.6), (3.0, -0.33, -1.15), (2.9, -0.33, -1.15), (3.0, -0.27, -1.15), (2.9, -0.27, -1.15), (3.0, 0.27, -1.6), (2.9, 0.27, -1.6), (3.0, 0.33, -1.6), (2.9, 0.33, -1.6), (3.0, 0.27, -1.15), (2.9, 0.27, -1.15), (3.0, 0.33, -1.15), (2.9, 0.33, -1.15)], [], [(11, 9, 3, 2), (15, 6, 7, 13), (8, 1, 5, 12), (10, 14, 4, 0), (2, 6, 15, 11), (11, 15, 14, 10), (3, 9, 13, 7), (9, 8, 12, 13), (4, 14, 12, 5), (14, 15, 13, 12), (0, 1, 8, 10), (10, 8, 9, 11), (18, 19, 23, 22), (16, 17, 21, 20), (23, 19, 17, 21), (18, 22, 20, 16), (26, 27, 31, 30), (24, 25, 29, 28), (31, 27, 25, 29), (26, 30, 28, 24), (43, 41, 35, 34), (47, 38, 39, 45), (40, 33, 37, 44), (42, 46, 36, 32), (34, 38, 47, 43), (43, 47, 46, 42), (35, 41, 45, 39), (41, 40, 44, 45), (36, 46, 44, 37), (46, 47, 45, 44), (32, 33, 40, 42), (42, 40, 41, 43), (50, 51, 55, 54), (48, 49, 53, 52), (55, 51, 49, 53), (50, 54, 52, 48), (58, 59, 63, 62), (56, 57, 61, 60), (63, 59, 57, 61), (58, 62, 60, 56)])
_uv = me_005.uv_layers.new(name='UV 贴图')
_uv.uv.foreach_set('vector', [0.0, 0.0, 0.0, 0.0, 0.0, 0.0, 0.0, 0.0, 0.0, 0.0, 0.0, 0.0, 0.0, 0.0, 0.0, 0.0, 0.0, 0.0, 0.0, 0.0, 0.0, 0.0, 0.0, 0.0, 0.0, 0.0, 0.0, 0.0, 0.0, 0.0, 0.0, 0.0, 0.0, 0.0, 0.0, 0.0, 0.0, 0.0, 0.0, 0.0, 0.0, 0.0, 0.0, 0.0, 0.0, 0.0, 0.0, 0.0, 0.0, 0.0, 0.0, 0.0, 0.0, 0.0, 0.0, 0.0, 0.0, 0.0, 0.0, 0.0, 0.0, 0.0, 0.0, 0.0, 0.0, 0.0, 0.0, 0.0, 0.0, 0.0, 0.0, 0.0, 0.0, 0.0, 0.0, 0.0, 0.0, 0.0, 0.0, 0.0, 0.0, 0.0, 0.0, 0.0, 0.0, 0.0, 0.0, 0.0, 0.0, 0.0, 0.0, 0.0, 0.0, 0.0, 0.0, 0.0, 0.0, 0.0, 0.0, 0.0, 0.0, 0.0, 0.0, 0.0, 0.0, 0.0, 0.0, 0.0, 0.0, 0.0, 0.0, 0.0, 0.0, 0.0, 0.0, 0.0, 0.0, 0.0, 0.0, 0.0, 0.0, 0.0, 0.0, 0.0, 0.0, 0.0, 0.0, 0.0, 0.0, 0.0, 0.0, 0.0, 0.0, 0.0, 0.0, 0.0, 0.0, 0.0, 0.0, 0.0, 0.0, 0.0, 0.0, 0.0, 0.0, 0.0, 0.0, 0.0, 0.0, 0.0, 0.0, 0.0, 0.0, 0.0, 0.0, 0.0, 0.0, 0.0, 0.0, 0.0, 0.0, 0.0, 0.0, 0.0, 0.0, 0.0, 0.0, 0.0, 0.0, 0.0, 0.0, 0.0, 0.0, 0.0, 0.0, 0.0, 0.0, 0.0, 0.0, 0.0, 0.0, 0.0, 0.0, 0.0, 0.0, 0.0, 0.0, 0.0, 0.0, 0.0, 0.0, 0.0, 0.0, 0.0, 0.0, 0.0, 0.0, 0.0, 0.0, 0.0, 0.0, 0.0, 0.0, 0.0, 0.0, 0.0, 0.0, 0.0, 0.0, 0.0, 0.0, 0.0, 0.0, 0.0, 0.0, 0.0, 0.0, 0.0, 0.0, 0.0, 0.0, 0.0, 0.0, 0.0, 0.0, 0.0, 0.0, 0.0, 0.0, 0.0, 0.0, 0.0, 0.0, 0.0, 0.0, 0.0, 0.0, 0.0, 0.0, 0.0, 0.0, 0.0, 0.0, 0.0, 0.0, 0.0, 0.0, 0.0, 0.0, 0.0, 0.0, 0.0, 0.0, 0.0, 0.0, 0.0, 0.0, 0.0, 0.0, 0.0, 0.0, 0.0, 0.0, 0.0, 0.0, 0.0, 0.0, 0.0, 0.0, 0.0, 0.0, 0.0, 0.0, 0.0, 0.0, 0.0, 0.0, 0.0, 0.0, 0.0, 0.0, 0.0, 0.0, 0.0, 0.0, 0.0, 0.0, 0.0, 0.0, 0.0, 0.0, 0.0, 0.0, 0.0, 0.0, 0.0, 0.0, 0.0, 0.0, 0.0, 0.0, 0.0, 0.0, 0.0, 0.0, 0.0, 0.0, 0.0, 0.0, 0.0, 0.0, 0.0, 0.0, 0.0, 0.0, 0.0, 0.0, 0.0, 0.0, 0.0])
me_005.materials.append(mat_steel3)
me_005.update()
me_004 = bpy.data.meshes.new('立方体.004')
me_004.from_pydata([(-1.0, -1.0, -2.15), (-1.0, -1.0, -1.15), (-0.9, -1.0, -2.15), (-0.9, -1.0, -1.15), (-1.0, -0.9, -2.15), (-1.0, -0.9, -1.15), (-0.9, -0.9, -2.15), (-0.9, -0.9, -1.15), (2.9, -1.0, -2.15), (2.9, -1.0, -1.15), (3.0, -1.0, -2.15), (3.0, -1.0, -1.15), (2.9, -0.9, -2.15), (2.9, -0.9, -1.15), (3.0, -0.9, -2.15), (3.0, -0.9, -1.15), (-1.0, 0.9, -2.15), (-1.0, 0.9, -1.15), (-0.9, 0.9, -2.15), (-0.9, 0.9, -1.15), (-1.0, 1.0, -2.15), (-1.0, 1.0, -1.15), (-0.9, 1.0, -2.15), (-0.9, 1.0, -1.15), (2.9, 0.9, -2.15), (2.9, 0.9, -1.15), (3.0, 0.9, -2.15), (3.0, 0.9, -1.15), (2.9, 1.0, -2.15), (2.9, 1.0, -1.15), (3.0, 1.0, -2.15), (3.0, 1.0, -1.15), (-1.0, 0.9, -1.65), (-0.9, 0.9, -1.65), (-1.0, 1.0, -1.65), (-0.9, 1.0, -1.65), (-0.95, 0.9, -2.15), (-1.0, -1.0, -1.65), (-0.9, -1.0, -1.65), (-1.0, -0.9, -1.65), (-0.9, -0.9, -1.65), (-1.0, -0.95, -2.15), (-0.95, -1.0, -2.15)], [(41, 4), (42, 2), (36, 18), (16, 36), (0, 41), (0, 42)], [(39, 4, 6, 40), (37, 38, 2, 0), (38, 40, 6, 2), (13, 12, 14, 15), (9, 8, 12, 13), (11, 15, 14, 10), (9, 11, 10, 8), (34, 20, 22, 35), (32, 16, 20, 34), (33, 35, 22, 18), (29, 28, 30, 31), (25, 24, 28, 29), (27, 31, 30, 26), (25, 27, 26, 24), (32, 33, 18, 16), (17, 19, 33, 32), (19, 23, 35, 33), (17, 32, 34, 21), (21, 34, 35, 23), (1, 3, 38, 37), (3, 7, 40, 38), (37, 0, 4, 39), (1, 37, 39, 5), (5, 39, 40, 7)])
_uv = me_004.uv_layers.new(name='UV 贴图')
_uv.uv.foreach_set('vector', [0.0, 0.0, 0.0, 0.0, 0.0, 0.0, 0.0, 0.0, 0.0, 0.0, 0.0, 0.0, 0.0, 0.0, 0.0, 0.0, 0.0, 0.0, 0.0, 0.0, 0.0, 0.0, 0.0, 0.0, 0.0, 0.0, 0.0, 0.0, 0.0, 0.0, 0.0, 0.0, 0.0, 0.0, 0.0, 0.0, 0.0, 0.0, 0.0, 0.0, 0.0, 0.0, 0.0, 0.0, 0.0, 0.0, 0.0, 0.0, 0.0, 0.0, 0.0, 0.0, 0.0, 0.0, 0.0, 0.0, 0.0, 0.0, 0.0, 0.0, 0.0, 0.0, 0.0, 0.0, 0.0, 0.0, 0.0, 0.0, 0.0, 0.0, 0.0, 0.0, 0.0, 0.0, 0.0, 0.0, 0.0, 0.0, 0.0, 0.0, 0.0, 0.0, 0.0, 0.0, 0.0, 0.0, 0.0, 0.0, 0.0, 0.0, 0.0, 0.0, 0.0, 0.0, 0.0, 0.0, 0.0, 0.0, 0.0, 0.0, 0.0, 0.0, 0.0, 0.0, 0.0, 0.0, 0.0, 0.0, 0.0, 0.0, 0.0, 0.0, 0.0, 0.0, 0.0, 0.0, 0.0, 0.0, 0.0, 0.0, 0.0, 0.0, 0.0, 0.0, 0.0, 0.0, 0.0, 0.0, 0.0, 0.0, 0.0, 0.0, 0.0, 0.0, 0.0, 0.0, 0.0, 0.0, 0.0, 0.0, 0.0, 0.0, 0.0, 0.0, 0.0, 0.0, 0.0, 0.0, 0.0, 0.0, 0.0, 0.0, 0.0, 0.0, 0.0, 0.0, 0.0, 0.0, 0.0, 0.0, 0.0, 0.0, 0.0, 0.0, 0.0, 0.0, 0.0, 0.0, 0.0, 0.0, 0.0, 0.0, 0.0, 0.0, 0.0, 0.0, 0.0, 0.0, 0.0, 0.0, 0.0, 0.0, 0.0, 0.0, 0.0, 0.0, 0.0, 0.0, 0.0, 0.0, 0.0, 0.0])
me_004.materials.append(mat_steel3)
me_004.update()
me_006 = bpy.data.meshes.new('立方体.006')
me_006.from_pydata([(-1.0, -1.0, -1.0), (-1.0, -1.0, 0.0), (-0.9, -1.0, -1.0), (-0.9, -1.0, 0.0), (-1.0, -0.9, -1.0), (-1.0, -0.9, -8.742e-09), (-0.9, -0.9, -1.0), (-0.9, -0.9, -8.742e-09), (2.9, -1.0, -1.0), (2.9, -1.0, 0.0), (3.0, -1.0, -1.0), (3.0, -1.0, 0.0), (2.9, -0.9, -1.0), (2.9, -0.9, -8.742e-09), (3.0, -0.9, -1.0), (3.0, -0.9, -8.742e-09), (-1.0, 0.9, -1.0), (-1.0, 0.9, 0.0), (-0.9, 0.9, -1.0), (-0.9, 0.9, 0.0), (-1.0, 1.0, -1.0), (-1.0, 1.0, -8.742e-09), (-0.9, 1.0, -1.0), (-0.9, 1.0, -8.742e-09), (2.9, 0.9, -1.0), (2.9, 0.9, 0.0), (3.0, 0.9, -1.0), (3.0, 0.9, 0.0), (2.9, 1.0, -1.0), (2.9, 1.0, -8.742e-09), (3.0, 1.0, -1.0), (3.0, 1.0, -8.742e-09), (1.9, 0.9, -1.0), (1.9, 0.9, 0.0), (2.0, 0.9, -1.0), (2.0, 0.9, 0.0), (1.9, 1.0, -1.0), (1.9, 1.0, -8.742e-09), (2.0, 1.0, -1.0), (1.9, 0.9, -0.17), (1.9, 0.9, 0.83), (2.0, 0.9, -0.17), (2.0, 0.9, 0.83), (1.9, 1.0, -0.17), (1.9, 1.0, 0.83), (2.0, 1.0, 0.83), (2.0, 1.0, -0.5425), (2.0, 1.0, -0.085), (2.0, 1.0, 0.3725), (2.0, 0.9, -0.5425), (2.0, 0.9, -0.085), (2.0, 0.9, 0.3725), (2.0, 1.0, -0.5925), (2.0, 1.0, -0.135), (2.0, 1.0, 0.3225), (2.0, 0.9, -0.5925), (2.0, 0.9, -0.135), (2.0, 0.9, 0.3225), (2.0, 1.0, -0.4925), (2.0, 1.0, -0.035), (2.0, 1.0, 0.4225), (2.0, 0.9, -0.4925), (2.0, 0.9, -0.035), (2.0, 0.9, 0.4225), (2.9, 1.0, -0.5925), (2.9, 1.0, -0.135), (2.9, 1.0, 0.3225), (2.9, 0.9, -0.5925), (2.9, 0.9, -0.135), (2.9, 0.9, 0.3225), (2.9, 1.0, -0.4925), (2.9, 1.0, -0.035), (2.9, 1.0, 0.4225), (2.9, 0.9, -0.4925), (2.9, 0.9, -0.035), (2.9, 0.9, 0.4225), (1.9, 1.0, 0.8489), (2.0, 1.0, 0.8489)], [], [(5, 4, 6, 7), (1, 0, 4, 5), (3, 7, 6, 2), (1, 3, 2, 0), (13, 12, 14, 15), (9, 8, 12, 13), (11, 15, 14, 10), (9, 11, 10, 8), (21, 20, 22, 23), (17, 16, 20, 21), (19, 23, 22, 18), (17, 19, 18, 16), (29, 28, 30, 31), (25, 24, 28, 29), (27, 31, 30, 26), (25, 27, 26, 24), (33, 37, 36, 32), (33, 32, 34, 35), (40, 39, 43, 44), (40, 42, 41, 39), (37, 33, 40, 44), (34, 32, 39, 41), (33, 35, 42, 40), (32, 36, 43, 39), (38, 36, 44, 45), (34, 38, 45, 42), (47, 48, 51, 50), (46, 47, 50, 49), (61, 58, 70, 73), (60, 63, 75, 72), (53, 56, 68, 65), (59, 62, 74, 71), (55, 52, 64, 67), (54, 57, 69, 66), (68, 56, 62, 74), (53, 65, 71, 59), (75, 63, 57, 69), (60, 72, 66, 54), (61, 73, 67, 55), (70, 58, 52, 64), (45, 44, 76, 77)])
_uv = me_006.uv_layers.new(name='UV 贴图')
_uv.uv.foreach_set('vector', [0.0, 0.0, 0.0, 0.0, 0.0, 0.0, 0.0, 0.0, 0.0, 0.0, 0.0, 0.0, 0.0, 0.0, 0.0, 0.0, 0.0, 0.0, 0.0, 0.0, 0.0, 0.0, 0.0, 0.0, 0.0, 0.0, 0.0, 0.0, 0.0, 0.0, 0.0, 0.0, 0.0, 0.0, 0.0, 0.0, 0.0, 0.0, 0.0, 0.0, 0.0, 0.0, 0.0, 0.0, 0.0, 0.0, 0.0, 0.0, 0.0, 0.0, 0.0, 0.0, 0.0, 0.0, 0.0, 0.0, 0.0, 0.0, 0.0, 0.0, 0.0, 0.0, 0.0, 0.0, 0.0, 0.0, 0.0, 0.0, 0.0, 0.0, 0.0, 0.0, 0.0, 0.0, 0.0, 0.0, 0.0, 0.0, 0.0, 0.0, 0.0, 0.0, 0.0, 0.0, 0.0, 0.0, 0.0, 0.0, 0.0, 0.0, 0.0, 0.0, 0.0, 0.0, 0.0, 0.0, 0.0, 0.0, 0.0, 0.0, 0.0, 0.0, 0.0, 0.0, 0.0, 0.0, 0.0, 0.0, 0.0, 0.0, 0.0, 0.0, 0.0, 0.0, 0.0, 0.0, 0.0, 0.0, 0.0, 0.0, 0.0, 0.0, 0.0, 0.0, 0.0, 0.0, 0.0, 0.0, 0.0, 0.0, 0.0, 0.0, 0.0, 0.0, 0.0, 0.0, 0.0, 0.0, 0.0, 0.0, 0.0, 0.0, 0.0, 0.0, 0.0, 0.0, 0.0, 0.0, 0.0, 0.0, 0.0, 0.0, 0.0, 0.0, 0.0, 0.0, 0.0, 0.0, 0.0, 0.0, 0.0, 0.0, 0.0, 0.0, 0.0, 0.0, 0.0, 0.0, 0.0, 0.0, 0.0, 0.0, 0.0, 0.0, 0.0, 0.0, 0.0, 0.0, 0.0, 0.0, 0.0, 0.0, 0.0, 0.0, 0.0, 0.0, 0.0, 0.0, 0.0, 0.0, 0.0, 0.0, 0.0, 0.0, 0.0, 0.0, 0.0, 0.0, 0.0, 0.0, 0.0, 0.0, 0.0, 0.0, 0.0, 0.0, 0.0, 0.0, 0.0, 0.0, 0.0, 0.0, 0.0, 0.0, 0.0, 0.0, 0.0, 0.0, 0.0, 0.0, 0.0, 0.0, 0.0, 0.0, 0.0, 0.0, 0.0, 0.0, 0.0, 0.0, 0.0, 0.0, 0.0, 0.0, 0.0, 0.0, 0.0, 0.0, 0.0, 0.0, 0.0, 0.0, 0.0, 0.0, 0.0, 0.0, 0.0, 0.0, 0.0, 0.0, 0.0, 0.0, 0.0, 0.0, 0.0, 0.0, 0.0, 0.0, 0.0, 0.0, 0.0, 0.0, 0.0, 0.0, 0.0, 0.0, 0.0, 0.0, 0.0, 0.0, 0.0, 0.0, 0.0, 0.0, 0.0, 0.0, 0.0, 0.0, 0.0, 0.0, 0.0, 0.0, 0.0, 0.0, 0.0, 0.0, 0.0, 0.0, 0.0, 0.0, 0.0, 0.0, 0.0, 0.0, 0.0, 0.0, 0.0, 0.0, 0.0, 0.0, 0.0, 0.0, 0.0, 0.0, 0.0, 0.0, 0.0, 0.0, 0.0, 0.0, 0.0, 0.0, 0.0, 0.0, 0.0, 0.0, 0.0, 0.0, 0.0, 0.0, 0.0, 0.0, 0.0, 0.0, 0.0, 0.0, 0.0, 0.0])
me_006.materials.append(mat_steel3)
me_006.update()
me_007 = bpy.data.meshes.new('立方体.007')
me_007.from_pydata([(-1.0, 0.9, -1.7), (-0.9, 0.9, -1.7), (-1.0, -0.9, -1.7), (-0.9, -0.9, -1.7), (-1.0, 0.9, -1.6), (-0.9, 0.9, -1.6), (-1.0, -0.9, -1.6), (-0.9, -0.9, -1.6), (-0.9, 0.3, -1.7), (-0.9, -0.3, -1.7), (-1.0, 0.3, -1.7), (-1.0, -0.3, -1.7), (-0.9, 0.3, -1.6), (-0.9, -0.3, -1.6), (-1.0, 0.3, -1.6), (-1.0, -0.3, -1.6), (-0.9, -0.33, -1.6), (-1.0, -0.33, -1.6), (-0.9, -0.27, -1.6), (-1.0, -0.27, -1.6), (-0.9, -0.33, -1.15), (-1.0, -0.33, -1.15), (-0.9, -0.27, -1.15), (-1.0, -0.27, -1.15), (-0.9, 0.27, -1.6), (-1.0, 0.27, -1.6), (-0.9, 0.33, -1.6), (-1.0, 0.33, -1.6), (-0.9, 0.27, -1.15), (-1.0, 0.27, -1.15), (-0.9, 0.33, -1.15), (-1.0, 0.33, -1.15), (2.9, 0.9, -1.7), (3.0, 0.9, -1.7), (2.9, -0.9, -1.7), (3.0, -0.9, -1.7), (2.9, 0.9, -1.6), (3.0, 0.9, -1.6), (2.9, -0.9, -1.6), (3.0, -0.9, -1.6), (3.0, 0.3, -1.7), (3.0, -0.3, -1.7), (2.9, 0.3, -1.7), (2.9, -0.3, -1.7), (3.0, 0.3, -1.6), (3.0, -0.3, -1.6), (2.9, 0.3, -1.6), (2.9, -0.3, -1.6), (3.0, -0.33, -1.6), (2.9, -0.33, -1.6), (3.0, -0.27, -1.6), (2.9, -0.27, -1.6), (3.0, -0.33, -1.15), (2.9, -0.33, -1.15), (3.0, -0.27, -1.15), (2.9, -0.27, -1.15), (3.0, 0.27, -1.6), (2.9, 0.27, -1.6), (3.0, 0.33, -1.6), (2.9, 0.33, -1.6), (3.0, 0.27, -1.15), (2.9, 0.27, -1.15), (3.0, 0.33, -1.15), (2.9, 0.33, -1.15)], [], [(11, 9, 3, 2), (15, 6, 7, 13), (8, 1, 5, 12), (10, 14, 4, 0), (2, 6, 15, 11), (11, 15, 14, 10), (3, 9, 13, 7), (9, 8, 12, 13), (4, 14, 12, 5), (14, 15, 13, 12), (0, 1, 8, 10), (10, 8, 9, 11), (18, 19, 23, 22), (16, 17, 21, 20), (23, 19, 17, 21), (18, 22, 20, 16), (26, 27, 31, 30), (24, 25, 29, 28), (31, 27, 25, 29), (26, 30, 28, 24), (43, 41, 35, 34), (47, 38, 39, 45), (40, 33, 37, 44), (42, 46, 36, 32), (34, 38, 47, 43), (43, 47, 46, 42), (35, 41, 45, 39), (41, 40, 44, 45), (36, 46, 44, 37), (46, 47, 45, 44), (32, 33, 40, 42), (42, 40, 41, 43), (50, 51, 55, 54), (48, 49, 53, 52), (55, 51, 49, 53), (50, 54, 52, 48), (58, 59, 63, 62), (56, 57, 61, 60), (63, 59, 57, 61), (58, 62, 60, 56)])
_uv = me_007.uv_layers.new(name='UV 贴图')
_uv.uv.foreach_set('vector', [0.0, 0.0, 0.0, 0.0, 0.0, 0.0, 0.0, 0.0, 0.0, 0.0, 0.0, 0.0, 0.0, 0.0, 0.0, 0.0, 0.0, 0.0, 0.0, 0.0, 0.0, 0.0, 0.0, 0.0, 0.0, 0.0, 0.0, 0.0, 0.0, 0.0, 0.0, 0.0, 0.0, 0.0, 0.0, 0.0, 0.0, 0.0, 0.0, 0.0, 0.0, 0.0, 0.0, 0.0, 0.0, 0.0, 0.0, 0.0, 0.0, 0.0, 0.0, 0.0, 0.0, 0.0, 0.0, 0.0, 0.0, 0.0, 0.0, 0.0, 0.0, 0.0, 0.0, 0.0, 0.0, 0.0, 0.0, 0.0, 0.0, 0.0, 0.0, 0.0, 0.0, 0.0, 0.0, 0.0, 0.0, 0.0, 0.0, 0.0, 0.0, 0.0, 0.0, 0.0, 0.0, 0.0, 0.0, 0.0, 0.0, 0.0, 0.0, 0.0, 0.0, 0.0, 0.0, 0.0, 0.0, 0.0, 0.0, 0.0, 0.0, 0.0, 0.0, 0.0, 0.0, 0.0, 0.0, 0.0, 0.0, 0.0, 0.0, 0.0, 0.0, 0.0, 0.0, 0.0, 0.0, 0.0, 0.0, 0.0, 0.0, 0.0, 0.0, 0.0, 0.0, 0.0, 0.0, 0.0, 0.0, 0.0, 0.0, 0.0, 0.0, 0.0, 0.0, 0.0, 0.0, 0.0, 0.0, 0.0, 0.0, 0.0, 0.0, 0.0, 0.0, 0.0, 0.0, 0.0, 0.0, 0.0, 0.0, 0.0, 0.0, 0.0, 0.0, 0.0, 0.0, 0.0, 0.0, 0.0, 0.0, 0.0, 0.0, 0.0, 0.0, 0.0, 0.0, 0.0, 0.0, 0.0, 0.0, 0.0, 0.0, 0.0, 0.0, 0.0, 0.0, 0.0, 0.0, 0.0, 0.0, 0.0, 0.0, 0.0, 0.0, 0.0, 0.0, 0.0, 0.0, 0.0, 0.0, 0.0, 0.0, 0.0, 0.0, 0.0, 0.0, 0.0, 0.0, 0.0, 0.0, 0.0, 0.0, 0.0, 0.0, 0.0, 0.0, 0.0, 0.0, 0.0, 0.0, 0.0, 0.0, 0.0, 0.0, 0.0, 0.0, 0.0, 0.0, 0.0, 0.0, 0.0, 0.0, 0.0, 0.0, 0.0, 0.0, 0.0, 0.0, 0.0, 0.0, 0.0, 0.0, 0.0, 0.0, 0.0, 0.0, 0.0, 0.0, 0.0, 0.0, 0.0, 0.0, 0.0, 0.0, 0.0, 0.0, 0.0, 0.0, 0.0, 0.0, 0.0, 0.0, 0.0, 0.0, 0.0, 0.0, 0.0, 0.0, 0.0, 0.0, 0.0, 0.0, 0.0, 0.0, 0.0, 0.0, 0.0, 0.0, 0.0, 0.0, 0.0, 0.0, 0.0, 0.0, 0.0, 0.0, 0.0, 0.0, 0.0, 0.0, 0.0, 0.0, 0.0, 0.0, 0.0, 0.0, 0.0, 0.0, 0.0, 0.0, 0.0, 0.0, 0.0, 0.0, 0.0, 0.0, 0.0, 0.0, 0.0, 0.0, 0.0, 0.0, 0.0, 0.0, 0.0, 0.0, 0.0, 0.0, 0.0, 0.0, 0.0, 0.0, 0.0, 0.0, 0.0, 0.0, 0.0, 0.0, 0.0])
me_007.materials.append(mat_steel3)
me_007.update()
me_008 = bpy.data.meshes.new('立方体.008')
me_008.from_pydata([(3.0, 1.0, -1.65), (-1.0, -1.0, -1.15), (2.9, 1.0, -1.65), (-0.9, -1.0, -1.15), (3.0, 0.9, -1.65), (-1.0, -0.9, -1.15), (-0.9, -0.9, -2.15), (-0.9, -0.9, -1.15), (2.9, -1.0, -1.15), (3.0, -1.0, -1.15), (2.9, -0.9, -1.15), (3.0, -0.9, -1.15), (2.9, 0.9, -1.65), (-1.0, 0.9, -1.15), (3.0, -0.9, -1.65), (-0.9, 0.9, -1.15), (-1.0, 1.0, -2.15), (-1.0, 1.0, -1.15), (-0.9, 1.0, -2.15), (-0.9, 1.0, -1.15), (2.9, 0.9, -1.15), (3.0, 0.9, -1.15), (2.9, 1.0, -1.15), (3.0, 1.0, -1.15), (-1.0, 0.9, -1.65), (-0.9, 0.9, -1.65), (-1.0, 1.0, -1.65), (-0.9, 1.0, -1.65), (2.9, -0.9, -1.65), (-1.0, -1.0, -1.65), (-0.9, -1.0, -1.65), (-1.0, -0.9, -1.65), (-0.9, -0.9, -1.65), (3.0, -1.0, -1.65), (2.9, -1.0, -1.65), (3.0, 1.0, -1.7), (2.9, 1.0, -1.7), (3.0, 0.9, -1.7), (2.9, 0.9, -1.7), (3.0, -0.9, -1.7), (-1.0, 0.9, -1.7), (-0.9, 0.9, -1.7), (-1.0, 1.0, -1.7), (-0.9, 1.0, -1.7), (2.9, -0.9, -1.7), (-1.0, -1.0, -1.7), (-0.9, -1.0, -1.7), (-1.0, -0.9, -1.7), (-0.9, -0.9, -1.7), (3.0, -1.0, -1.7), (2.9, -1.0, -1.7), (2.0, 1.0, -1.65), (1.9, 1.0, -1.65), (2.0, 0.9, -1.65), (1.9, 0.9, -1.65), (1.9, 0.9, -1.15), (2.0, 0.9, -1.15), (1.9, 1.0, -1.15), (2.0, 1.0, -1.15), (2.0, 1.0, -1.7), (1.9, 1.0, -1.7), (2.0, 0.9, -1.7), (1.9, 0.9, -1.7), (-0.9, 0.9, -1.6), (-0.9, 1.0, -1.6), (1.9, 1.0, -1.6), (1.9, 0.9, -1.6), (-0.2, 0.9, -1.6), (0.5, 0.9, -1.6), (1.2, 0.9, -1.6), (-0.2, 1.0, -1.6), (0.5, 1.0, -1.6), (1.2, 1.0, -1.6), (-0.2, 0.9, -1.7), (0.5, 0.9, -1.7), (1.2, 0.9, -1.7), (-0.2, 1.0, -1.7), (0.5, 1.0, -1.7), (1.2, 1.0, -1.7), (-0.25, 0.9, -1.6), (-0.25, 1.0, -1.6), (-0.15, 0.9, -1.6), (-0.15, 1.0, -1.6), (-0.25, 0.9, -1.15), (-0.25, 1.0, -1.15), (-0.15, 0.9, -1.15), (-0.15, 1.0, -1.15), (0.45, 0.9, -1.6), (0.45, 1.0, -1.6), (0.55, 0.9, -1.6), (0.55, 1.0, -1.6), (0.45, 0.9, -1.15), (0.45, 1.0, -1.15), (0.55, 0.9, -1.15), (0.55, 1.0, -1.15), (1.15, 0.9, -1.6), (1.15, 1.0, -1.6), (1.25, 0.9, -1.6), (1.25, 1.0, -1.6), (1.15, 0.9, -1.15), (1.15, 1.0, -1.15), (1.25, 0.9, -1.15), (1.25, 1.0, -1.15)], [], [(10, 28, 14, 11), (8, 9, 33, 34), (8, 34, 28, 10), (22, 2, 0, 23), (20, 12, 2, 22), (9, 11, 14, 33), (21, 23, 0, 4), (20, 21, 4, 12), (1, 3, 30, 29), (5, 1, 29, 31), (7, 5, 31, 32), (3, 7, 32, 30), (13, 24, 25, 15), (17, 26, 24, 13), (19, 27, 26, 17), (15, 25, 27, 19), (24, 26, 42, 40), (4, 0, 35, 37), (26, 27, 43, 42), (12, 4, 37, 38), (14, 28, 44, 39), (27, 25, 41, 43), (29, 30, 46, 45), (28, 34, 50, 44), (31, 29, 45, 47), (33, 14, 39, 49), (32, 31, 47, 48), (34, 33, 49, 50), (30, 32, 48, 46), (0, 2, 36, 35), (25, 24, 40, 41), (2, 12, 38, 36), (44, 50, 49, 39), (36, 38, 37, 35), (46, 48, 47, 45), (41, 40, 42, 43), (57, 52, 51, 58), (55, 54, 52, 57), (56, 58, 51, 53), (55, 56, 53, 54), (53, 51, 59, 61), (54, 53, 61, 62), (51, 52, 60, 59), (52, 54, 62, 60), (60, 62, 61, 59), (72, 65, 66, 69), (78, 75, 62, 60), (67, 73, 41, 63), (70, 64, 43, 76), (65, 72, 78, 60), (72, 71, 77, 78), (71, 70, 76, 77), (66, 62, 75, 69), (69, 75, 74, 68), (68, 74, 73, 67), (43, 41, 73, 76), (76, 73, 74, 77), (77, 74, 75, 78), (64, 70, 67, 63), (70, 71, 68, 67), (71, 72, 69, 68), (81, 82, 86, 85), (79, 80, 84, 83), (81, 85, 83, 79), (86, 82, 80, 84), (89, 90, 94, 93), (87, 88, 92, 91), (89, 93, 91, 87), (94, 90, 88, 92), (97, 98, 102, 101), (95, 96, 100, 99), (97, 101, 99, 95), (102, 98, 96, 100)])
_uv = me_008.uv_layers.new(name='UV 贴图')
_uv.uv.foreach_set('vector', [0.0, 0.0, 0.0, 0.0, 0.0, 0.0, 0.0, 0.0, 0.0, 0.0, 0.0, 0.0, 0.0, 0.0, 0.0, 0.0, 0.0, 0.0, 0.0, 0.0, 0.0, 0.0, 0.0, 0.0, 0.0, 0.0, 0.0, 0.0, 0.0, 0.0, 0.0, 0.0, 0.0, 0.0, 0.0, 0.0, 0.0, 0.0, 0.0, 0.0, 0.0, 0.0, 0.0, 0.0, 0.0, 0.0, 0.0, 0.0, 0.0, 0.0, 0.0, 0.0, 0.0, 0.0, 0.0, 0.0, 0.0, 0.0, 0.0, 0.0, 0.0, 0.0, 0.0, 0.0, 0.0, 0.0, 0.0, 0.0, 0.0, 0.0, 0.0, 0.0, 0.0, 0.0, 0.0, 0.0, 0.0, 0.0, 0.0, 0.0, 0.0, 0.0, 0.0, 0.0, 0.0, 0.0, 0.0, 0.0, 0.0, 0.0, 0.0, 0.0, 0.0, 0.0, 0.0, 0.0, 0.0, 0.0, 0.0, 0.0, 0.0, 0.0, 0.0, 0.0, 0.0, 0.0, 0.0, 0.0, 0.0, 0.0, 0.0, 0.0, 0.0, 0.0, 0.0, 0.0, 0.0, 0.0, 0.0, 0.0, 0.0, 0.0, 0.0, 0.0, 0.0, 0.0, 0.0, 0.0, 0.0, 0.0, 0.0, 0.0, 0.0, 0.0, 0.0, 0.0, 0.0, 0.0, 0.0, 0.0, 0.0, 0.0, 0.0, 0.0, 0.0, 0.0, 0.0, 0.0, 0.0, 0.0, 0.0, 0.0, 0.0, 0.0, 0.0, 0.0, 0.0, 0.0, 0.0, 0.0, 0.0, 0.0, 0.0, 0.0, 0.0, 0.0, 0.0, 0.0, 0.0, 0.0, 0.0, 0.0, 0.0, 0.0, 0.0, 0.0, 0.0, 0.0, 0.0, 0.0, 0.0, 0.0, 0.0, 0.0, 0.0, 0.0, 0.0, 0.0, 0.0, 0.0, 0.0, 0.0, 0.0, 0.0, 0.0, 0.0, 0.0, 0.0, 0.0, 0.0, 0.0, 0.0, 0.0, 0.0, 0.0, 0.0, 0.0, 0.0, 0.0, 0.0, 0.0, 0.0, 0.0, 0.0, 0.0, 0.0, 0.0, 0.0, 0.0, 0.0, 0.0, 0.0, 0.0, 0.0, 0.0, 0.0, 0.0, 0.0, 0.0, 0.0, 0.0, 0.0, 0.0, 0.0, 0.0, 0.0, 0.0, 0.0, 0.0, 0.0, 0.0, 0.0, 0.0, 0.0, 0.0, 0.0, 0.0, 0.0, 0.0, 0.0, 0.0, 0.0, 0.0, 0.0, 0.0, 0.0, 0.0, 0.0, 0.0, 0.0, 0.0, 0.0, 0.0, 0.0, 0.0, 0.0, 0.0, 0.0, 0.0, 0.0, 0.0, 0.0, 0.0, 0.0, 0.0, 0.0, 0.0, 0.0, 0.0, 0.0, 0.0, 0.0, 0.0, 0.0, 0.0, 0.0, 0.0, 0.0, 0.0, 0.0, 0.0, 0.0, 0.0, 0.0, 0.0, 0.0, 0.0, 0.0, 0.0, 0.0, 0.0, 0.0, 0.0, 0.0, 0.0, 0.0, 0.0, 0.0, 0.0, 0.0, 0.0, 0.0, 0.0, 0.0, 0.0, 0.0, 0.0, 0.0, 0.0, 0.0, 0.0, 0.0, 0.0, 0.0, 0.0, 0.0, 0.0, 0.0, 0.0, 0.0, 0.0, 0.0, 0.0, 0.0, 0.0, 0.0, 0.0, 0.0, 0.0, 0.0, 0.0, 0.0, 0.0, 0.0, 0.0, 0.0, 0.0, 0.0, 0.0, 0.0, 0.0, 0.0, 0.0, 0.0, 0.0, 0.0, 0.0, 0.0, 0.0, 0.0, 0.0, 0.0, 0.0, 0.0, 0.0, 0.0, 0.0, 0.0, 0.0, 0.0, 0.0, 0.0, 0.0, 0.0, 0.0, 0.0, 0.0, 0.0, 0.0, 0.0, 0.0, 0.0, 0.0, 0.0, 0.0, 0.0, 0.0, 0.0, 0.0, 0.0, 0.0, 0.0, 0.0, 0.0, 0.0, 0.0, 0.0, 0.0, 0.0, 0.0, 0.0, 0.0, 0.0, 0.0, 0.0, 0.0, 0.0, 0.0, 0.0, 0.0, 0.0, 0.0, 0.0, 0.0, 0.0, 0.0, 0.0, 0.0, 0.0, 0.0, 0.0, 0.0, 0.0, 0.0, 0.0, 0.0, 0.0, 0.0, 0.0, 0.0, 0.0, 0.0, 0.0, 0.0, 0.0, 0.0, 0.0, 0.0, 0.0, 0.0, 0.0, 0.0, 0.0, 0.0, 0.0, 0.0, 0.0, 0.0, 0.0, 0.0, 0.0, 0.0, 0.0, 0.0, 0.0, 0.0, 0.0, 0.0, 0.0, 0.0, 0.0, 0.0, 0.0, 0.0, 0.0, 0.0, 0.0, 0.0, 0.0, 0.0, 0.0, 0.0, 0.0, 0.0, 0.0, 0.0, 0.0, 0.0, 0.0, 0.0, 0.0, 0.0, 0.0, 0.0, 0.0, 0.0, 0.0, 0.0, 0.0, 0.0, 0.0, 0.0, 0.0, 0.0, 0.0, 0.0, 0.0, 0.0, 0.0, 0.0, 0.0, 0.0, 0.0, 0.0, 0.0, 0.0, 0.0, 0.0, 0.0, 0.0, 0.0, 0.0, 0.0, 0.0, 0.0, 0.0, 0.0, 0.0, 0.0, 0.0, 0.0, 0.0, 0.0, 0.0, 0.0, 0.0, 0.0, 0.0, 0.0, 0.0, 0.0, 0.0, 0.0, 0.0, 0.0, 0.0, 0.0, 0.0, 0.0, 0.0, 0.0, 0.0, 0.0, 0.0, 0.0, 0.0, 0.0, 0.0, 0.0, 0.0, 0.0, 0.0, 0.0, 0.0, 0.0, 0.0, 0.0, 0.0, 0.0, 0.0, 0.0, 0.0, 0.0, 0.0, 0.0, 0.0, 0.0, 0.0, 0.0, 0.0, 0.0, 0.0, 0.0, 0.0, 0.0, 0.0, 0.0, 0.0, 0.0, 0.0, 0.0, 0.0, 0.0, 0.0])
me_008.materials.append(mat_steel3)
me_008.update()
me_002 = bpy.data.meshes.new('立方体.002')
me_002.from_pydata([(-0.05081, 0.1788, -0.1354), (-0.05081, -0.1788, -0.1354), (-0.05129, 0.1788, -0.1032), (0.1995, 0.1788, -0.1354), (0.199, 0.1788, -0.1032), (0.1995, -0.1788, -0.1354), (0.199, -0.1788, -0.1032), (0.08079, 0.1788, -0.05048), (0.08079, -0.1788, -0.05048), (-0.05129, -0.1788, -0.1032), (-0.05081, 0.1788, 0.8407), (-0.05081, -0.1788, 0.8407), (-0.05129, 0.1788, 0.8729), (0.1995, 0.1788, 0.8407), (0.199, 0.1788, 0.8729), (0.1995, -0.1788, 0.8407), (0.199, -0.1788, 0.8729), (0.08079, 0.1788, 0.9256), (0.08079, -0.1788, 0.9256), (-0.05129, -0.1788, 0.8729)], [], [(8, 6, 4, 7), (6, 8, 9), (8, 7, 2, 9), (2, 7, 4), (0, 3, 5, 1), (5, 6, 9, 1), (3, 4, 6, 5), (0, 2, 4, 3), (1, 9, 2, 0), (18, 16, 14, 17), (16, 18, 19), (18, 17, 12, 19), (12, 17, 14), (10, 13, 15, 11), (15, 16, 19, 11), (13, 14, 16, 15), (10, 12, 14, 13), (11, 19, 12, 10)])
_uv = me_002.uv_layers.new(name='UV 贴图')
_uv.uv.foreach_set('vector', [0.973, 0.588, 0.7602, 0.588, 0.7602, 0.000171, 0.973, 0.000171, 0.6128, 0.9998, 0.5261, 0.8055, 0.6128, 0.5883, 0.7599, 0.000171, 0.7599, 0.588, 0.5261, 0.588, 0.5261, 0.000171, 0.6998, 0.9998, 0.6131, 0.7827, 0.6998, 0.5883, 0.4733, 0.6458, 0.07816, 0.6138, 0.0579, 0.08176, 0.4585, 0.1135, 0.0579, 0.08176, 0.000171, 0.000171, 0.5258, 0.05959, 0.4585, 0.1135, 0.07816, 0.6138, 0.006761, 0.688, 0.000171, 0.000171, 0.0579, 0.08176, 0.4733, 0.6458, 0.5258, 0.7032, 0.006761, 0.688, 0.07816, 0.6138, 0.4585, 0.1135, 0.5258, 0.05959, 0.5258, 0.7032, 0.4733, 0.6458, 0.973, 0.588, 0.7602, 0.588, 0.7602, 0.000171, 0.973, 0.000171, 0.6128, 0.9998, 0.5261, 0.8055, 0.6128, 0.5883, 0.7599, 0.000171, 0.7599, 0.588, 0.5261, 0.588, 0.5261, 0.000171, 0.6998, 0.9998, 0.6131, 0.7827, 0.6998, 0.5883, 0.4733, 0.6458, 0.07816, 0.6138, 0.0579, 0.08176, 0.4585, 0.1135, 0.0579, 0.08176, 0.000171, 0.000171, 0.5258, 0.05959, 0.4585, 0.1135, 0.07816, 0.6138, 0.006761, 0.688, 0.000171, 0.000171, 0.0579, 0.08176, 0.4733, 0.6458, 0.5258, 0.7032, 0.006761, 0.688, 0.07816, 0.6138, 0.4585, 0.1135, 0.5258, 0.05959, 0.5258, 0.7032, 0.4733, 0.6458])
me_002.materials.append(mat_chocofur_fabric_modern_01)
me_002.update()
me_001 = bpy.data.meshes.new('立方体.001')
me_001.from_pydata([(-0.1, -0.25, -0.25), (-0.1, 0.25, -0.25), (0.25, -0.25, -0.25), (0.25, 0.25, -0.25), (-0.1, -0.25, -0.1967), (-0.1, 0.25, -0.1967), (0.25, 0.25, -0.1967), (0.25, -0.25, -0.1967), (-0.1011, 0.25, -0.1472), (-0.1011, -0.25, -0.1472), (0.2489, 0.25, -0.1472), (0.2489, -0.25, -0.1472)], [(6, 7)], [(1, 3, 6, 5), (1, 0, 2, 3), (2, 0, 4, 7), (4, 7, 11, 9), (6, 5, 8, 10), (8, 9, 11, 10), (1, 5, 4, 0)])
_uv = me_001.uv_layers.new(name='UV 贴图')
_uv.uv.foreach_set('vector', [0.2, 0.5, 0.375, 0.5, 0.0, 0.0, 0.4017, 0.325, 0.2, 0.5, 0.2, 0.75, 0.375, 0.75, 0.375, 0.5, 0.7002, 0.6999, 0.7002, 0.0001373, 0.8068, 0.0001373, 0.8068, 0.6999, 0.906, 0.002327, 0.906, 0.7021, 0.8071, 0.6999, 0.8071, 0.0001373, 0.0, 0.0, 0.4017, 0.325, 0.2939, 0.4189, 0.2007, 0.2671, 0.0001373, 0.9999, 0.0001373, 0.0001375, 0.6999, 0.0001373, 0.6999, 0.9999, 0.2, 0.5, 0.4017, 0.325, 0.8068, 0.0001373, 0.7002, 0.0001373])
me_001.materials.append(mat_chocofur_fabric_modern_03)
me_001.update()
me_012 = bpy.data.meshes.new('立方体.012')
me_012.from_pydata([(1.395, -0.2989, 0.687), (1.395, -0.2989, 0.585), (1.395, 0.2807, 0.687), (1.395, 0.2807, 0.585), (1.083, -0.2989, 0.687), (1.083, -0.2989, 0.585), (1.083, 0.2807, 0.687), (1.083, 0.2807, 0.585), (1.395, -0.2989, 1.687), (1.395, -0.2989, 1.585), (1.395, 0.2807, 1.687), (1.395, 0.2807, 1.585), (1.083, -0.2989, 1.687), (1.083, -0.2989, 1.585), (1.083, 0.2807, 1.687), (1.083, 0.2807, 1.585)], [], [(0, 4, 6, 2), (5, 1, 3, 7), (3, 2, 6, 7), (1, 0, 2, 3), (5, 4, 0, 1), (7, 6, 4, 5), (8, 12, 14, 10), (13, 9, 11, 15), (11, 10, 14, 15), (9, 8, 10, 11), (13, 12, 8, 9), (15, 14, 12, 13)])
_uv = me_012.uv_layers.new(name='UV 贴图')
_uv.uv.foreach_set('vector', [0.625, 0.5, 0.875, 0.5, 0.875, 0.75, 0.625, 0.75, 0.125, 0.5, 0.375, 0.5, 0.375, 0.75, 0.125, 0.75, 0.375, 0.75, 0.625, 0.75, 0.625, 1.0, 0.375, 1.0, 0.375, 0.5, 0.625, 0.5, 0.625, 0.75, 0.375, 0.75, 0.375, 0.25, 0.625, 0.25, 0.625, 0.5, 0.375, 0.5, 0.375, 0.0, 0.625, 0.0, 0.625, 0.25, 0.375, 0.25, 0.625, 0.5, 0.875, 0.5, 0.875, 0.75, 0.625, 0.75, 0.125, 0.5, 0.375, 0.5, 0.375, 0.75, 0.125, 0.75, 0.375, 0.75, 0.625, 0.75, 0.625, 1.0, 0.375, 1.0, 0.375, 0.5, 0.625, 0.5, 0.625, 0.75, 0.375, 0.75, 0.375, 0.25, 0.625, 0.25, 0.625, 0.5, 0.375, 0.5, 0.375, 0.0, 0.625, 0.0, 0.625, 0.25, 0.375, 0.25])
me_012.materials.append(mat_chocofur_fabric_modern_03_001)
me_012.update()

# ---- objects
ob_camera = bpy.data.objects.new('Camera', cam_camera)
ob_x = bpy.data.objects.new('平面', me_x)
ob_light_001 = bpy.data.objects.new('Light.001', light_light_001)
ob_bed_linen = bpy.data.objects.new('Bed Linen', me_x_1)
ob_bed_linen2 = bpy.data.objects.new('Bed Linen2', me_009)
ob_bed_002 = bpy.data.objects.new('bed.002', me_010)
ob_bed_003 = bpy.data.objects.new('bed.003', me_011)
ob_bed_stick = bpy.data.objects.new('Bed Stick', me_003)
ob_bed_stick_horizontal = bpy.data.objects.new('Bed Stick Horizontal', me_005)
ob_bed_stick_up = bpy.data.objects.new('Bed Stick up', me_004)
ob_bed_stick_001 = bpy.data.objects.new('Bed Stick.001', me_006)
ob_bed_stick_horizontal_001 = bpy.data.objects.new('Bed Stick Horizontal.001', me_007)
ob_bed_stick_up_001 = bpy.data.objects.new('Bed Stick up.001', me_008)
ob_pillow = bpy.data.objects.new('Pillow', me_002)
ob_quilts = bpy.data.objects.new('Quilts', me_001)
ob_quilts2 = bpy.data.objects.new('Quilts2', me_012)

# ---- transforms, parenting, visibility, modifiers, constraints
ob_camera.location = (15.64, -22.49, 37.54)
ob_camera.rotation_euler = (0.6915, -1.464e-06, 0.5825)
ob_camera.lock_rotations_4d = False
ob_camera.empty_display_type = 'ARROWS'
ob_camera.color = (0.0, 0.0, 0.0, 0.0)
ob_camera.display_type = 'WIRE'
ob_camera.lineart.crease_threshold = 0.0
ob_x.location = (0.0, 0.0, 0.0)
ob_x.scale = (0.5, 0.5, 1.0)
ob_light_001.location = (-1.301, -0.2846, 3.922)
ob_light_001.rotation_euler = (0.6503, 0.05522, 1.866)
ob_light_001.lock_rotations_4d = False
ob_light_001.empty_display_type = 'ARROWS'
ob_light_001.color = (0.0, 0.0, 0.0, 0.0)
ob_light_001.lineart.crease_threshold = 0.0
ob_bed_linen.location = (-1.794, 2.461, 0.0)
ob_bed_linen.rotation_euler = (3.142, 0.0, 0.0)
ob_bed_linen.scale = (0.5, 0.5, 0.5)
ob_bed_linen2.location = (-1.794, 2.461, 1.0)
ob_bed_linen2.rotation_euler = (3.142, 0.0, 0.0)
ob_bed_linen2.scale = (0.5, 0.5, 0.5)
ob_bed_002.location = (-1.794, 2.461, 0.0)
ob_bed_002.rotation_euler = (3.142, 0.0, 0.0)
ob_bed_002.scale = (0.5, 0.5, 0.5)
ob_bed_003.location = (-1.794, 2.461, 1.0)
ob_bed_003.rotation_euler = (3.142, 0.0, 0.0)
ob_bed_003.scale = (0.5, 0.5, 0.5)
ob_bed_stick.location = (-1.794, 2.461, 0.0)
ob_bed_stick.rotation_euler = (3.142, 0.0, 0.0)
ob_bed_stick.scale = (0.5, 0.5, 0.5)
ob_bed_stick_horizontal.location = (-1.794, 2.461, 0.0)
ob_bed_stick_horizontal.rotation_euler = (3.142, 0.0, 0.0)
ob_bed_stick_horizontal.scale = (0.5, 0.5, 0.5)
ob_bed_stick_up.location = (-1.794, 2.461, 0.0)
ob_bed_stick_up.rotation_euler = (3.142, 0.0, 0.0)
ob_bed_stick_up.scale = (0.5, 0.5, 0.5)
ob_bed_stick_001.location = (-1.794, 2.461, 1.0)
ob_bed_stick_001.rotation_euler = (3.142, 0.0, 0.0)
ob_bed_stick_001.scale = (0.5, 0.5, 0.5)
ob_bed_stick_horizontal_001.location = (-1.794, 2.461, 1.0)
ob_bed_stick_horizontal_001.rotation_euler = (3.142, 0.0, 0.0)
ob_bed_stick_horizontal_001.scale = (0.5, 0.5, 0.5)
ob_bed_stick_up_001.location = (-1.794, 2.461, 1.0)
ob_bed_stick_up_001.rotation_euler = (3.142, 0.0, 0.0)
ob_bed_stick_up_001.scale = (0.5, 0.5, 0.5)
ob_pillow.location = (-0.6242, 2.461, 0.84)
ob_quilts.location = (1.17, 0.0, 0.84)
ob_quilts2.location = (-1.794, 2.461, 0.0)

# ---- collection membership
col_collection.objects.link(ob_camera)
col_collection.objects.link(ob_x)
col_collection.objects.link(ob_light_001)
col_bed.objects.link(ob_bed_linen)
col_bed.objects.link(ob_bed_linen2)
col_bed.objects.link(ob_bed_002)
col_bed.objects.link(ob_bed_003)
col_bed_stick.objects.link(ob_bed_stick)
col_bed_stick.objects.link(ob_bed_stick_horizontal)
col_bed_stick.objects.link(ob_bed_stick_up)
col_bed_stick.objects.link(ob_bed_stick_001)
col_bed_stick.objects.link(ob_bed_stick_horizontal_001)
col_bed_stick.objects.link(ob_bed_stick_up_001)
col_q_p.objects.link(ob_pillow)
col_q_p.objects.link(ob_quilts)
col_q_p.objects.link(ob_quilts2)

# ---- scene / render settings (as saved in the file)
scene.camera = ob_camera
scene.frame_start = 1; scene.frame_end = 250; scene.frame_set(110)
scene.render.engine = 'BLENDER_EEVEE_NEXT'
scene.render.resolution_percentage = 51
scene.cycles.sampling_pattern = 'TABULATED_SOBOL'
scene.cycles.use_light_tree = False
scene.eevee.use_gtao = True
scene.eevee.use_raytracing = True
scene.view_settings.view_transform = 'Filmic'
bpy.context.view_layer.update()
